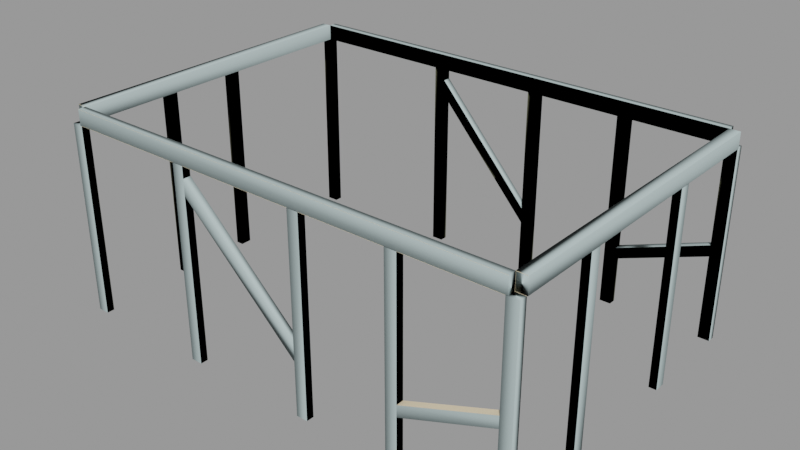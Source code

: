 # Source: coal_silo_supports_bb01.blend  (saved by Blender 2.92.15; exported with 4.5.12 LTS)
import bpy
from mathutils import Matrix  # noqa: F401  (used for matrix-valued properties, if any)

bpy.ops.wm.read_factory_settings(use_empty=True)
scene = bpy.context.scene
scene.name = 'coal_silo_supports_bb01.qc'

# ---- collections
col_coal_silo_supports_bb01 = bpy.data.collections.new('coal_silo_supports_bb01'); scene.collection.children.link(col_coal_silo_supports_bb01)

# ---- materials (node trees are filled in below, after node groups)
mat_wood_bridge001 = bpy.data.materials.new('wood_bridge001')
mat_wood_bridge001.use_transparent_shadow = False
mat_wood_bridge001.diffuse_color = (0.9977, 0.8209, 0.551, 1.0)
mat_phy = bpy.data.materials.new('  phy')
mat_phy.use_transparent_shadow = False
mat_phy.diffuse_color = (0.4507, 0.5623, 0.5659, 1.0)

# ---- material node trees

# ---- meshes
me_coal_silo_supports_bb01_ref = bpy.data.meshes.new('coal_silo_supports_bb01_ref')
me_coal_silo_supports_bb01_ref.from_pydata([(-486.0, 336.0, 200.0), (-486.0, 344.0, 200.0), (-10.0, 344.0, 200.0), (-10.0, 336.0, 200.0), (0.0, 8.0, 0.0), (-12.0, 8.0, 200.0), (-0.02582, 8.0, 200.0), (-12.0, 8.0, 100.0), (-12.0, 8.0, 0.0), (-10.0, 0.0, 216.0), (-10.0, 8.0, 216.0), (-486.0, 8.0, 216.0), (-486.0, -2.1e-05, 216.0), (-10.0, 8.0, 200.0), (-486.0, 8.0, 200.0), (-10.0, 1e-06, 200.0), (-486.0, -2.1e-05, 200.0), (-12.0, 344.0, 99.9), (-108.0, 344.0, 63.9), (-108.0, 336.0, 63.9), (-12.0, 336.0, 99.9), (-108.0, 336.0, 52.0), (-12.0, 336.0, 88.0), (-108.0, 344.0, 52.0), (-12.0, 344.0, 88.0), (-344.0, -1.3e-05, 188.0), (-220.0, -1e-05, 72.26), (-220.0, 8.0, 72.26), (-344.0, 8.0, 188.0), (-220.0, 8.0, 56.0), (-344.0, 8.0, 171.7), (-220.0, -1e-05, 56.0), (-344.0, -1.3e-05, 171.7), (-12.0, 0.0, 99.97), (-12.0, 8.0, 99.97), (-108.0, 8.0, 63.97), (-108.0, -5e-06, 63.97), (-12.0, 8.0, 88.0), (-108.0, 8.0, 52.0), (-12.0, 1e-06, 88.0), (-108.0, -5e-06, 52.0), (-324.0, 344.0, 188.3), (-324.0, 336.0, 188.3), (-220.0, 336.0, 72.26), (-220.0, 344.0, 72.26), (-324.0, 336.0, 172.0), (-220.0, 336.0, 56.0), (-324.0, 344.0, 172.0), (-220.0, 344.0, 56.0), (-495.9, 8.0, 216.0), (-486.0, 336.0, 216.0), (-495.9, 336.0, 216.0), (-496.0, 8.0, 200.0), (-496.0, 336.0, 200.0), (-0.05168, 336.0, 216.0), (-10.0, 336.0, 216.0), (-0.05164, 8.0, 216.0), (-0.02586, 336.0, 200.0), (-486.0, 344.0, 216.0), (-10.0, 344.0, 216.0), (-8.0, 92.0, 100.0), (-8.0, 92.0, 0.0), (-4e-06, 92.0, 0.0), (-4e-06, 92.0, 100.0), (-4e-06, 92.0, 200.0), (-8.0, 92.0, 200.0), (-108.0, 8.0, 200.0), (-108.0, -5e-06, 200.0), (-108.0, -5e-06, 100.0), (-108.0, 8.0, 100.0), (-108.0, 8.0, 0.0), (-108.0, -5e-06, 0.0), (-208.0, 8.0, 200.0), (-208.0, -9e-06, 200.0), (-208.0, -9e-06, 100.0), (-208.0, 8.0, 100.0), (-208.0, 8.0, 0.0), (-208.0, -9e-06, 0.0), (-8.0, 104.0, 100.0), (-8.0, 104.0, 0.0), (-8.0, 104.0, 200.0), (-120.0, 8.0, 0.0), (-120.0, 8.0, 100.0), (-120.0, 8.0, 200.0), (-5e-06, 104.0, 100.0), (-5e-06, 104.0, 0.0), (-5e-06, 104.0, 200.0), (-120.0, -5e-06, 0.0), (-120.0, -5e-06, 100.0), (-120.0, -5e-06, 200.0), (-12.0, -1e-06, 0.0), (-12.0, -1e-06, 100.0), (-12.0, -1e-06, 200.0), (-220.0, 8.0, 0.0), (-220.0, 8.0, 100.0), (-220.0, 8.0, 200.0), (-488.0, 116.0, 100.0), (-488.0, 116.0, 0.0), (-496.0, 116.0, 0.0), (-496.0, 116.0, 100.0), (-496.0, 116.0, 200.0), (-488.0, 116.0, 200.0), (-220.0, -1e-05, 0.0), (-220.0, -1e-05, 100.0), (-220.0, -1e-05, 200.0), (-488.0, 104.0, 100.0), (-488.0, 104.0, 0.0), (-488.0, 104.0, 200.0), (-344.0, -1.5e-05, 100.0), (-344.0, -1.5e-05, 0.0), (-344.0, 8.0, 0.0), (-344.0, 8.0, 100.0), (-344.0, 8.0, 200.0), (-344.0, -1.5e-05, 200.0), (-496.0, 104.0, 100.0), (-496.0, 104.0, 0.0), (-496.0, 104.0, 200.0), (-356.0, 8.0, 0.0), (-356.0, 8.0, 100.0), (-356.0, 8.0, 200.0), (-488.0, 198.0, 100.0), (-488.0, 198.0, 0.0), (-496.0, 198.0, 0.0), (-496.0, 198.0, 100.0), (-496.0, 198.0, 200.0), (-488.0, 198.0, 200.0), (-356.0, -1.6e-05, 0.0), (-356.0, -1.6e-05, 100.0), (-356.0, -1.6e-05, 200.0), (-488.0, 186.0, 100.0), (-488.0, 186.0, 0.0), (-488.0, 186.0, 200.0), (-484.0, -2.1e-05, 100.0), (-484.0, -2.1e-05, 0.0), (-484.0, 8.0, 0.0), (-484.0, 8.0, 100.0), (-484.0, 8.0, 200.0), (-484.0, -2.1e-05, 200.0), (-496.0, 186.0, 100.0), (-496.0, 186.0, 0.0), (-496.0, 186.0, 200.0), (-496.0, 8.0, 0.0), (-496.0, 8.0, 100.0), (-484.0, 336.0, 100.0), (-484.0, 336.0, 0.0), (-484.0, 344.0, 0.0), (-484.0, 344.0, 100.0), (-484.0, 344.0, 200.0), (-484.0, 336.0, 200.0), (-1.1e-05, 244.0, 100.0), (-1.1e-05, 244.0, 0.0), (-8.0, 244.0, 0.0), (-8.0, 244.0, 100.0), (-8.0, 244.0, 200.0), (-1.1e-05, 244.0, 200.0), (-496.0, 336.0, 100.0), (-496.0, 336.0, 0.0), (-8.0, 232.0, 0.0), (-8.0, 232.0, 100.0), (-8.0, 232.0, 200.0), (-324.0, 336.0, 100.0), (-324.0, 336.0, 0.0), (-324.0, 344.0, 0.0), (-324.0, 344.0, 100.0), (-324.0, 344.0, 200.0), (-324.0, 336.0, 200.0), (-1e-05, 232.0, 0.0), (-1e-05, 232.0, 100.0), (-1e-05, 232.0, 200.0), (-336.0, 336.0, 100.0), (-336.0, 336.0, 0.0), (-336.0, 336.0, 200.0), (-12.0, 344.0, 100.0), (-12.0, 344.0, 0.0), (-12.0, 336.0, 0.0), (-12.0, 336.0, 100.0), (-12.0, 336.0, 200.0), (-12.0, 344.0, 200.0), (-336.0, 344.0, 100.0), (-336.0, 344.0, 0.0), (-336.0, 344.0, 200.0), (-1.5e-05, 336.0, 0.0), (-0.01292, 336.0, 100.0), (-208.0, 336.0, 100.0), (-208.0, 336.0, 0.0), (-208.0, 344.0, 0.0), (-208.0, 344.0, 100.0), (-208.0, 344.0, 200.0), (-208.0, 336.0, 200.0), (-120.0, 344.0, 100.0), (-120.0, 344.0, 0.0), (-120.0, 336.0, 0.0), (-120.0, 336.0, 100.0), (-120.0, 336.0, 200.0), (-120.0, 344.0, 200.0), (-220.0, 336.0, 100.0), (-220.0, 336.0, 0.0), (-220.0, 336.0, 200.0), (-108.0, 336.0, 0.0), (-108.0, 336.0, 100.0), (-108.0, 336.0, 200.0), (-220.0, 344.0, 100.0), (-220.0, 344.0, 0.0), (-220.0, 344.0, 200.0), (-108.0, 344.0, 0.0), (-108.0, 344.0, 100.0), (-108.0, 344.0, 200.0)], [], [(0, 1, 2), (2, 3, 0), (4, 5, 6), (4, 7, 5), (4, 8, 7), (9, 10, 11), (11, 12, 9), (10, 13, 14), (14, 11, 10), (13, 15, 16), (16, 14, 13), (17, 18, 19), (19, 20, 17), (20, 19, 21), (21, 22, 20), (22, 21, 23), (23, 24, 22), (25, 26, 27), (27, 28, 25), (28, 27, 29), (29, 30, 28), (30, 29, 31), (31, 32, 30), (33, 34, 35), (35, 36, 33), (34, 37, 38), (38, 35, 34), (37, 39, 40), (40, 38, 37), (41, 42, 43), (43, 44, 41), (42, 45, 46), (46, 43, 42), (45, 47, 48), (48, 46, 45), (49, 11, 50), (50, 51, 49), (11, 14, 0), (0, 50, 11), (14, 52, 53), (53, 0, 14), (54, 55, 10), (10, 56, 54), (55, 3, 13), (13, 10, 55), (3, 57, 6), (6, 13, 3), (58, 50, 55), (55, 59, 58), (50, 0, 3), (3, 55, 50), (60, 61, 62), (62, 63, 60), (60, 63, 64), (64, 65, 60), (66, 67, 68), (68, 69, 66), (70, 69, 68), (68, 71, 70), (72, 73, 74), (74, 75, 72), (76, 75, 74), (74, 77, 76), (78, 79, 61), (61, 60, 78), (78, 60, 65), (65, 80, 78), (69, 70, 81), (81, 82, 69), (69, 82, 83), (83, 66, 69), (84, 85, 79), (79, 78, 84), (84, 78, 80), (80, 86, 84), (82, 81, 87), (87, 88, 82), (82, 88, 89), (89, 83, 82), (7, 8, 90), (90, 91, 7), (7, 91, 92), (92, 5, 7), (75, 76, 93), (93, 94, 75), (75, 94, 95), (95, 72, 75), (96, 97, 98), (98, 99, 96), (96, 99, 100), (100, 101, 96), (94, 93, 102), (102, 103, 94), (94, 103, 104), (104, 95, 94), (105, 106, 97), (97, 96, 105), (105, 96, 101), (101, 107, 105), (108, 109, 110), (110, 111, 108), (108, 111, 112), (112, 113, 108), (114, 115, 106), (106, 105, 114), (114, 105, 107), (107, 116, 114), (111, 110, 117), (117, 118, 111), (111, 118, 119), (119, 112, 111), (120, 121, 122), (122, 123, 120), (120, 123, 124), (124, 125, 120), (118, 117, 126), (126, 127, 118), (118, 127, 128), (128, 119, 118), (129, 130, 121), (121, 120, 129), (129, 120, 125), (125, 131, 129), (132, 133, 134), (134, 135, 132), (132, 135, 136), (136, 137, 132), (138, 139, 130), (130, 129, 138), (138, 129, 131), (131, 140, 138), (135, 134, 141), (141, 142, 135), (135, 142, 52), (52, 136, 135), (143, 144, 145), (145, 146, 143), (143, 146, 147), (147, 148, 143), (149, 150, 151), (151, 152, 149), (149, 152, 153), (153, 154, 149), (155, 156, 144), (144, 143, 155), (155, 143, 148), (148, 53, 155), (152, 151, 157), (157, 158, 152), (152, 158, 159), (159, 153, 152), (160, 161, 162), (162, 163, 160), (160, 163, 164), (164, 165, 160), (158, 157, 166), (166, 167, 158), (158, 167, 168), (168, 159, 158), (169, 170, 161), (161, 160, 169), (169, 160, 165), (165, 171, 169), (172, 173, 174), (174, 175, 172), (172, 175, 176), (176, 177, 172), (178, 179, 170), (170, 169, 178), (178, 169, 171), (171, 180, 178), (175, 174, 181), (181, 182, 175), (175, 182, 57), (57, 176, 175), (183, 184, 185), (185, 186, 183), (183, 186, 187), (187, 188, 183), (189, 190, 191), (191, 192, 189), (189, 192, 193), (193, 194, 189), (195, 196, 184), (184, 183, 195), (195, 183, 188), (188, 197, 195), (192, 191, 198), (198, 199, 192), (192, 199, 200), (200, 193, 192), (201, 202, 196), (196, 195, 201), (201, 195, 197), (197, 203, 201), (199, 198, 204), (204, 205, 199), (199, 205, 206), (206, 200, 199)])
me_coal_silo_supports_bb01_ref.polygons.foreach_set('use_smooth', [True] * 199)
_k = set([(0, 3), (0, 14), (0, 50), (3, 13), (3, 55), (5, 7), (7, 8), (10, 11), (10, 13), (10, 55), (11, 14), (11, 50), (13, 14), (17, 19), (19, 20), (20, 21), (21, 22), (22, 23), (25, 27), (27, 28), (28, 29), (29, 30), (30, 31), (34, 35), (37, 38), (42, 43), (45, 46), (50, 55), (60, 61), (60, 65), (61, 78), (66, 69), (68, 70), (69, 70), (69, 81), (72, 75), (74, 76), (75, 76), (75, 93), (78, 79), (78, 80), (79, 84), (81, 82), (82, 83), (93, 94), (94, 95), (96, 97), (96, 101), (97, 105), (105, 106), (105, 107), (106, 114), (108, 110), (110, 111), (111, 112), (111, 117), (117, 118), (118, 119), (120, 121), (120, 125), (121, 129), (129, 130), (129, 131), (130, 138), (132, 134), (134, 135), (135, 136), (143, 144), (143, 148), (144, 155), (149, 151), (151, 152), (152, 153), (152, 157), (157, 158), (158, 159), (160, 161), (160, 165), (161, 169), (169, 170), (169, 171), (170, 178), (172, 174), (174, 175), (175, 176), (183, 184), (183, 188), (184, 195), (189, 191), (191, 192), (192, 193), (192, 198), (195, 196), (195, 197), (196, 201), (198, 199), (199, 200)])
me_coal_silo_supports_bb01_ref.attributes.new('sharp_edge', 'BOOLEAN', 'EDGE').data.foreach_set('value', [ (min(e.vertices), max(e.vertices)) in _k for e in me_coal_silo_supports_bb01_ref.edges])
_uv = me_coal_silo_supports_bb01_ref.uv_layers.new(name='UVMap')
_uv.uv.foreach_set('vector', [-0.5134, 0.3583, -0.5134, 0.3203, 1.283, 0.3203, 1.283, 0.3203, 1.283, 0.3583, -0.5134, 0.3583, 0.9592, 0.4883, 0.007441, 0.5454, 0.007441, 0.4883, 0.9592, 0.4883, 0.4833, 0.5454, 0.007441, 0.5454, 0.9592, 0.4883, 0.9592, 0.5454, 0.4833, 0.5454, -0.1287, 0.6648, -0.1287, 0.6267, 0.823, 0.6267, 0.823, 0.6267, 0.823, 0.6648, -0.1287, 0.6648, -0.432, 0.1394, -0.432, 0.08228, 1.433, 0.08228, 1.433, 0.08228, 1.433, 0.1394, -0.432, 0.1394, -0.1287, 0.6648, -0.1287, 0.6267, 0.823, 0.6267, 0.823, 0.6267, 0.823, 0.6648, -0.1287, 0.6648, 0.2616, 0.04042, 0.7948, 0.04042, 0.7948, 0.002348, 0.7948, 0.002348, 0.2616, 0.002347, 0.2616, 0.04042, 0.2616, 0.04994, 0.7948, 0.04994, 0.7948, -0.00717, 0.7948, -0.00717, 0.2616, -0.00717, 0.2616, 0.04994, 0.2616, 0.04042, 0.7948, 0.04042, 0.7948, 0.002348, 0.7948, 0.002348, 0.2616, 0.002347, 0.2616, 0.04042, 0.03611, 0.9456, 0.9879, 0.9456, 0.9879, 0.9076, 0.9879, 0.9076, 0.03611, 0.9076, 0.03611, 0.9456, 0.04138, 1.138, 0.9931, 1.138, 1.049, 1.081, 1.049, 1.081, 0.09677, 1.081, 0.04138, 1.138, 0.03611, 0.9456, 0.9879, 0.9456, 0.9879, 0.9076, 0.9879, 0.9076, 0.03611, 0.9076, 0.03611, 0.9456, 0.007441, 0.5359, 0.007441, 0.4978, 0.9592, 0.4978, 0.9592, 0.4978, 0.9592, 0.5359, 0.007441, 0.5359, 0.007441, 0.5454, 0.007441, 0.4883, 0.9592, 0.4883, 0.9592, 0.4883, 0.9592, 0.5454, 0.007441, 0.5454, 0.007441, 0.5359, 0.007441, 0.4978, 0.9592, 0.4978, 0.9592, 0.4978, 0.9592, 0.5359, 0.007441, 0.5359, -0.1773, 0.8401, -0.1773, 0.802, 1.216, 0.802, 1.216, 0.802, 1.216, 0.8401, -0.1773, 0.8401, -0.2729, 0.9626, -0.1816, 0.8939, 1.212, 0.8939, 1.212, 0.8939, 1.121, 0.9626, -0.2729, 0.9626, -0.1773, 0.8401, -0.1773, 0.802, 1.216, 0.802, 1.216, 0.802, 1.216, 0.8401, -0.1773, 0.8401, -0.1053, 0.4586, -0.1053, 0.4206, 0.8464, 0.4206, 0.8464, 0.4206, 0.8464, 0.4586, -0.1053, 0.4586, 0.03084, 0.4417, 0.03084, 0.3846, 0.9826, 0.3846, 0.9826, 0.3846, 0.9826, 0.4417, 0.03084, 0.4417, -0.1053, 0.4586, -0.1053, 0.4206, 0.8464, 0.4206, 0.8464, 0.4206, 0.8464, 0.4586, -0.1053, 0.4586, -0.1187, 0.4609, -0.1187, 0.4228, 0.8331, 0.4228, 0.8331, 0.4228, 0.8331, 0.4609, -0.1187, 0.4609, 0.01747, 0.3414, 0.01747, 0.2843, 0.9692, 0.2843, 0.9692, 0.2843, 0.9692, 0.3414, 0.01747, 0.3414, -0.1187, 0.4609, -0.1187, 0.4228, 0.8331, 0.4228, 0.8331, 0.4228, 0.8331, 0.4609, -0.1187, 0.4609, -0.5134, 0.3583, -0.5134, 0.3203, 1.283, 0.3203, 1.283, 0.3203, 1.283, 0.3583, -0.5134, 0.3583, -0.3772, 0.1921, -0.3772, 0.135, 1.42, 0.135, 1.42, 0.135, 1.42, 0.1921, -0.3772, 0.1921, 0.7356, 0.7578, 1.211, 0.7578, 1.211, 0.7958, 1.211, 0.7958, 0.7356, 0.7958, 0.7356, 0.7578, 0.7356, 0.7578, 0.7356, 0.7958, 0.2597, 0.7958, 0.2597, 0.7958, 0.2597, 0.7578, 0.7356, 0.7578, -0.3569, 0.646, -0.3569, 0.6079, 0.1189, 0.6079, 0.1189, 0.6079, 0.1189, 0.646, -0.3569, 0.646, 0.5948, 0.646, 0.1189, 0.646, 0.1189, 0.6079, 0.1189, 0.6079, 0.5948, 0.6079, 0.5948, 0.646, 0.001869, 0.6973, 0.001869, 0.6592, 0.4778, 0.6592, 0.4778, 0.6592, 0.4778, 0.6973, 0.001869, 0.6973, 0.9536, 0.6973, 0.4778, 0.6973, 0.4778, 0.6592, 0.4778, 0.6592, 0.9536, 0.6592, 0.9536, 0.6973, 0.8933, 0.6317, 1.369, 0.6317, 1.369, 0.6888, 1.369, 0.6888, 0.8933, 0.6888, 0.8933, 0.6317, 0.8933, 0.6317, 0.8933, 0.6888, 0.4174, 0.6888, 0.4174, 0.6888, 0.4174, 0.6317, 0.8933, 0.6317, 0.1189, 0.5384, 0.5948, 0.5384, 0.5948, 0.5955, 0.5948, 0.5955, 0.1189, 0.5955, 0.1189, 0.5384, 0.1189, 0.5384, 0.1189, 0.5955, -0.3569, 0.5955, -0.3569, 0.5955, -0.3569, 0.5384, 0.1189, 0.5384, 0.7356, 0.7578, 1.211, 0.7578, 1.211, 0.7958, 1.211, 0.7958, 0.7356, 0.7958, 0.7356, 0.7578, 0.7356, 0.7578, 0.7356, 0.7958, 0.2597, 0.7958, 0.2597, 0.7958, 0.2597, 0.7578, 0.7356, 0.7578, 0.1189, 0.6079, 0.5948, 0.6079, 0.5948, 0.646, 0.5948, 0.646, 0.1189, 0.646, 0.1189, 0.6079, 0.1189, 0.6079, 0.1189, 0.646, -0.3569, 0.646, -0.3569, 0.646, -0.3569, 0.6079, 0.1189, 0.6079, 0.4833, 0.5578, 0.9592, 0.5578, 0.9592, 0.5959, 0.9592, 0.5959, 0.4833, 0.5959, 0.4833, 0.5578, 0.4833, 0.5578, 0.4833, 0.5959, 0.007441, 0.5959, 0.007441, 0.5959, 0.007441, 0.5578, 0.4833, 0.5578, 0.4778, 0.5897, 0.9536, 0.5897, 0.9536, 0.6468, 0.9536, 0.6468, 0.4778, 0.6468, 0.4778, 0.5897, 0.4778, 0.5897, 0.4778, 0.6468, 0.001869, 0.6468, 0.001869, 0.6468, 0.001869, 0.5897, 0.4778, 0.5897, 0.2631, 0.6024, 0.739, 0.6024, 0.739, 0.6405, 0.739, 0.6405, 0.2631, 0.6405, 0.2631, 0.6024, 0.2631, 0.6024, 0.2631, 0.6405, -0.2128, 0.6405, -0.2128, 0.6405, -0.2128, 0.6024, 0.2631, 0.6024, 0.4778, 0.6592, 0.9536, 0.6592, 0.9536, 0.6973, 0.9536, 0.6973, 0.4778, 0.6973, 0.4778, 0.6592, 0.4778, 0.6592, 0.4778, 0.6973, 0.001869, 0.6973, 0.001869, 0.6973, 0.001869, 0.6592, 0.4778, 0.6592, 0.1234, 0.4403, 0.5993, 0.4403, 0.5993, 0.4975, 0.5993, 0.4975, 0.1234, 0.4975, 0.1234, 0.4403, 0.1234, 0.4403, 0.1234, 0.4975, -0.3525, 0.4975, -0.3525, 0.4975, -0.3525, 0.4403, 0.1234, 0.4403, 0.7697, 0.4553, 1.246, 0.4553, 1.246, 0.4933, 1.246, 0.4933, 0.7697, 0.4933, 0.7697, 0.4553, 0.7697, 0.4553, 0.7697, 0.4933, 0.2938, 0.4933, 0.2938, 0.4933, 0.2938, 0.4553, 0.7697, 0.4553, 0.2631, 0.6024, 0.739, 0.6024, 0.739, 0.6405, 0.739, 0.6405, 0.2631, 0.6405, 0.2631, 0.6024, 0.2631, 0.6024, 0.2631, 0.6405, -0.2128, 0.6405, -0.2128, 0.6405, -0.2128, 0.6024, 0.2631, 0.6024, 0.7697, 0.3857, 1.246, 0.3857, 1.246, 0.4429, 1.246, 0.4429, 0.7697, 0.4429, 0.7697, 0.3857, 0.7697, 0.3857, 0.7697, 0.4429, 0.2938, 0.4429, 0.2938, 0.4429, 0.2938, 0.3857, 0.7697, 0.3857, 1.077, 0.6481, 1.552, 0.6481, 1.552, 0.6862, 1.552, 0.6862, 1.077, 0.6862, 1.077, 0.6481, 1.077, 0.6481, 1.077, 0.6862, 0.6007, 0.6862, 0.6007, 0.6862, 0.6007, 0.6481, 1.077, 0.6481, 0.7697, 0.4553, 1.246, 0.4553, 1.246, 0.4933, 1.246, 0.4933, 0.7697, 0.4933, 0.7697, 0.4553, 0.7697, 0.4553, 0.7697, 0.4933, 0.2938, 0.4933, 0.2938, 0.4933, 0.2938, 0.4553, 0.7697, 0.4553, 0.9369, 0.486, 1.413, 0.486, 1.413, 0.5431, 1.413, 0.5431, 0.9369, 0.5431, 0.9369, 0.486, 0.9369, 0.486, 0.9369, 0.5431, 0.461, 0.5431, 0.461, 0.5431, 0.461, 0.486, 0.9369, 0.486, 0.6482, 0.2513, 1.124, 0.2513, 1.124, 0.2894, 1.124, 0.2894, 0.6482, 0.2894, 0.6482, 0.2513, 0.6482, 0.2513, 0.6482, 0.2894, 0.1724, 0.2894, 0.1724, 0.2894, 0.1724, 0.2513, 0.6482, 0.2513, 1.077, 0.6481, 1.552, 0.6481, 1.552, 0.6862, 1.552, 0.6862, 1.077, 0.6862, 1.077, 0.6481, 1.077, 0.6481, 1.077, 0.6862, 0.6007, 0.6862, 0.6007, 0.6862, 0.6007, 0.6481, 1.077, 0.6481, 0.788, 0.3344, 1.264, 0.3344, 1.264, 0.3915, 1.264, 0.3915, 0.788, 0.3915, 0.788, 0.3344, 0.788, 0.3344, 0.788, 0.3915, 0.3121, 0.3915, 0.3121, 0.3915, 0.3121, 0.3344, 0.788, 0.3344, 0.4816, 0.5552, 0.9575, 0.5552, 0.9575, 0.5933, 0.9575, 0.5933, 0.4816, 0.5933, 0.4816, 0.5552, 0.4816, 0.5552, 0.4816, 0.5933, 0.005727, 0.5933, 0.005727, 0.5933, 0.005727, 0.5552, 0.4816, 0.5552, 0.1127, 0.7621, 0.5885, 0.7621, 0.5885, 0.8002, 0.5885, 0.8002, 0.1127, 0.8002, 0.1127, 0.7621, 0.1127, 0.7621, 0.1127, 0.8002, -0.3632, 0.8002, -0.3632, 0.8002, -0.3632, 0.7621, 0.1127, 0.7621, 0.4833, 0.4883, 0.9592, 0.4883, 0.9592, 0.5454, 0.9592, 0.5454, 0.4833, 0.5454, 0.4833, 0.4883, 0.4833, 0.4883, 0.4833, 0.5454, 0.007441, 0.5454, 0.007441, 0.5454, 0.007441, 0.4883, 0.4833, 0.4883, 0.2704, 0.636, 0.7463, 0.636, 0.7463, 0.6931, 0.7463, 0.6931, 0.2704, 0.6931, 0.2704, 0.636, 0.2704, 0.636, 0.2704, 0.6931, -0.2055, 0.6931, -0.2055, 0.6931, -0.2055, 0.636, 0.2704, 0.636, 0.06585, 0.3539, 0.5417, 0.3539, 0.5417, 0.3919, 0.5417, 0.3919, 0.06585, 0.3919, 0.06585, 0.3539, 0.06585, 0.3539, 0.06585, 0.3919, -0.41, 0.3919, -0.41, 0.3919, -0.41, 0.3539, 0.06585, 0.3539, 0.1127, 0.7621, 0.5885, 0.7621, 0.5885, 0.8002, 0.5885, 0.8002, 0.1127, 0.8002, 0.1127, 0.7621, 0.1127, 0.7621, 0.1127, 0.8002, -0.3632, 0.8002, -0.3632, 0.8002, -0.3632, 0.7621, 0.1127, 0.7621, 0.06756, 0.2869, 0.5434, 0.2869, 0.5434, 0.344, 0.5434, 0.344, 0.06756, 0.344, 0.06756, 0.2869, 0.06756, 0.2869, 0.06756, 0.344, -0.4083, 0.344, -0.4083, 0.344, -0.4083, 0.2869, 0.06756, 0.2869, 0.4816, 0.5552, 0.9575, 0.5552, 0.9575, 0.5933, 0.9575, 0.5933, 0.4816, 0.5933, 0.4816, 0.5552, 0.4816, 0.5552, 0.4816, 0.5933, 0.005727, 0.5933, 0.005727, 0.5933, 0.005727, 0.5552, 0.4816, 0.5552, 0.06585, 0.3539, 0.5417, 0.3539, 0.5417, 0.3919, 0.5417, 0.3919, 0.06585, 0.3919, 0.06585, 0.3539, 0.06585, 0.3539, 0.06585, 0.3919, -0.41, 0.3919, -0.41, 0.3919, -0.41, 0.3539, 0.06585, 0.3539, 0.3256, 0.6048, 0.8015, 0.6048, 0.8015, 0.6619, 0.8015, 0.6619, 0.3256, 0.6619, 0.3256, 0.6048, 0.3256, 0.6048, 0.3256, 0.6619, -0.1503, 0.6619, -0.1503, 0.6619, -0.1503, 0.6048, 0.3256, 0.6048, 0.4816, 0.5552, 0.9575, 0.5552, 0.9575, 0.5933, 0.9575, 0.5933, 0.4816, 0.5933, 0.4816, 0.5552, 0.4816, 0.5552, 0.4816, 0.5933, 0.005727, 0.5933, 0.005727, 0.5933, 0.005727, 0.5552, 0.4816, 0.5552, -0.1355, 0.2496, 0.3404, 0.2496, 0.3404, 0.2876, 0.3404, 0.2876, -0.1355, 0.2876, -0.1355, 0.2496, -0.1355, 0.2496, -0.1355, 0.2876, -0.6114, 0.2876, -0.6114, 0.2876, -0.6114, 0.2496, -0.1355, 0.2496, 0.4833, 0.4883, 0.9592, 0.4883, 0.9592, 0.5454, 0.9592, 0.5454, 0.4833, 0.5454, 0.4833, 0.4883, 0.4833, 0.4883, 0.4833, 0.5454, 0.007441, 0.5454, 0.007441, 0.5454, 0.007441, 0.4883, 0.4833, 0.4883, -0.1338, 0.1826, 0.3421, 0.1826, 0.3421, 0.2397, 0.3421, 0.2397, -0.1338, 0.2397, -0.1338, 0.1826, -0.1338, 0.1826, -0.1338, 0.2397, -0.6097, 0.2397, -0.6097, 0.2397, -0.6097, 0.1826, -0.1338, 0.1826, 0.4816, 0.5552, 0.9575, 0.5552, 0.9575, 0.5933, 0.9575, 0.5933, 0.4816, 0.5933, 0.4816, 0.5552, 0.4816, 0.5552, 0.4816, 0.5933, 0.005727, 0.5933, 0.005727, 0.5933, 0.005727, 0.5552, 0.4816, 0.5552, -0.1355, 0.2496, 0.3404, 0.2496, 0.3404, 0.2876, 0.3404, 0.2876, -0.1355, 0.2876, -0.1355, 0.2496, -0.1355, 0.2496, -0.1355, 0.2876, -0.6114, 0.2876, -0.6114, 0.2876, -0.6114, 0.2496, -0.1355, 0.2496])
me_coal_silo_supports_bb01_ref.materials.append(mat_wood_bridge001)
me_coal_silo_supports_bb01_ref.use_remesh_fix_poles = True
me_coal_silo_supports_bb01_ref.use_remesh_preserve_attributes = False
me_coal_silo_supports_bb01_ref.use_mirror_vertex_groups = False
me_coal_silo_supports_bb01_ref.update()
me_coal_silo_supports_bb01_ref.normals_split_custom_set([tuple(v) for v in zip(*[iter([0.0, 0.0, -1.0, 0.0, 0.0, -1.0, 0.0, 0.0, -1.0, 0.0, 0.0, -1.0, 0.0, 0.0, -1.0, 0.0, 0.0, -1.0, -1.819e-08, 1.0, -9.701e-10, -4.596e-07, 1.0, -2.451e-08, -4.779e-07, 1.0, -2.549e-08, -1.819e-08, 1.0, -9.701e-10, 0.0, 1.0, 0.0, -4.596e-07, 1.0, -2.451e-08, -1.819e-08, 1.0, -9.701e-10, 0.0, 1.0, 0.0, 0.0, 1.0, 0.0, 1.575e-08, 0.0, 1.0, 1.603e-08, 0.0, 1.0, -9.908e-09, 0.0, 1.0, -9.908e-09, 0.0, 1.0, -1.019e-08, 0.0, 1.0, 1.575e-08, 0.0, 1.0, -5.61e-08, 1.0, 0.0, -5.61e-08, 1.0, 0.0, -5.61e-08, 1.0, 0.0, -5.61e-08, 1.0, 0.0, -5.61e-08, 1.0, 0.0, -5.61e-08, 1.0, 0.0, 3.013e-09, 0.0, -1.0, 2.872e-09, 0.0, -1.0, 1.589e-08, 0.0, -1.0, 1.589e-08, 0.0, -1.0, 1.603e-08, 0.0, -1.0, 3.013e-09, 0.0, -1.0, -0.3511, 0.0, 0.9363, -0.3511, 0.0, 0.9363, -0.3511, 0.0, 0.9363, -0.3511, 0.0, 0.9363, -0.3511, 0.0, 0.9363, -0.3511, 0.0, 0.9363, 0.0, -1.0, 0.0, 0.0, -1.0, 0.0, 0.0, -1.0, 0.0, 0.0, -1.0, 0.0, 0.0, -1.0, 0.0, 0.0, -1.0, 0.0, 0.3511, 0.0, -0.9363, 0.3511, 0.0, -0.9363, 0.3511, 0.0, -0.9363, 0.3511, 0.0, -0.9363, 0.3511, 0.0, -0.9363, 0.3511, 0.0, -0.9363, 0.6823, 0.0, 0.731, 0.6823, 0.0, 0.731, 0.6823, 0.0, 0.731, 0.6823, 0.0, 0.731, 0.6823, 0.0, 0.731, 0.6823, 0.0, 0.731, -2.307e-08, 1.0, 0.0, -2.307e-08, 1.0, 0.0, -2.307e-08, 1.0, 0.0, -2.307e-08, 1.0, 0.0, -2.307e-08, 1.0, 0.0, -2.307e-08, 1.0, 0.0, -0.6823, 0.0, -0.731, -0.6823, 0.0, -0.731, -0.6823, 0.0, -0.731, -0.6823, 0.0, -0.731, -0.6823, 0.0, -0.731, -0.6823, 0.0, -0.731, -0.3511, 5.901e-08, 0.9363, -0.3511, 0.0, 0.9363, -0.3511, 1.132e-06, 0.9363, -0.3511, 1.132e-06, 0.9363, -0.3511, 1.191e-06, 0.9363, -0.3511, 5.901e-08, 0.9363, -5.96e-08, 1.0, 0.0, -5.96e-08, 1.0, 0.0, -5.96e-08, 1.0, 0.0, -5.96e-08, 1.0, 0.0, -5.96e-08, 1.0, 0.0, -5.96e-08, 1.0, 0.0, 0.3511, 0.0, -0.9363, 0.3511, 0.0, -0.9363, 0.3511, 0.0, -0.9363, 0.3511, 0.0, -0.9363, 0.3511, 0.0, -0.9363, 0.3511, 0.0, -0.9363, 0.7446, 0.0, 0.6675, 0.7446, 0.0, 0.6675, 0.7446, 0.0, 0.6675, 0.7446, 0.0, 0.6675, 0.7446, 0.0, 0.6675, 0.7446, 0.0, 0.6675, -2.934e-07, -1.0, 0.0, -2.934e-07, -1.0, 0.0, -2.934e-07, -1.0, 0.0, -2.934e-07, -1.0, 0.0, -2.934e-07, -1.0, 0.0, -2.934e-07, -1.0, 0.0, -0.7446, 0.0, -0.6675, -0.7446, 0.0, -0.6675, -0.7446, 0.0, -0.6675, -0.7446, 0.0, -0.6675, -0.7446, 0.0, -0.6675, -0.7446, 0.0, -0.6675, 0.0, -8.977e-10, 1.0, 0.0, 0.0, 1.0, 0.0, -4.562e-08, 1.0, 0.0, -4.562e-08, 1.0, 0.0, -4.652e-08, 1.0, 0.0, -8.977e-10, 1.0, 1.0, -1.861e-07, 0.0, 1.0, -1.861e-07, 0.0, 1.0, -1.861e-07, 0.0, 1.0, -1.861e-07, 0.0, 1.0, -1.861e-07, 0.0, 1.0, -1.861e-07, 0.0, 0.0, 0.0, -1.0, 0.0, 0.0, -1.0, 0.0, 0.0, -1.0, 0.0, 0.0, -1.0, 0.0, 0.0, -1.0, 0.0, 0.0, -1.0, 0.0, 0.0, 1.0, 0.0, 0.0, 1.0, 0.0, 0.0, 1.0, 0.0, 0.0, 1.0, 0.0, 0.0, 1.0, 0.0, 0.0, 1.0, -1.0, -4.089e-08, 0.0, -1.0, -4.071e-08, 0.0, -1.0, -4.634e-08, 0.0, -1.0, -4.634e-08, 0.0, -1.0, -4.652e-08, 0.0, -1.0, -4.089e-08, 0.0, 0.0, 0.0, -1.0, 0.0, 0.0, -1.0, 0.0, 0.0, -1.0, 0.0, 0.0, -1.0, 0.0, 0.0, -1.0, 0.0, 0.0, -1.0, 0.0, 0.0, 1.0, 0.0, 0.0, 1.0, 0.0, 0.0, 1.0, 0.0, 0.0, 1.0, 0.0, 0.0, 1.0, 0.0, 0.0, 1.0, 1.282e-07, -1.0, 0.0, 1.282e-07, -1.0, 0.0, 1.282e-07, -1.0, 0.0, 1.282e-07, -1.0, 0.0, 1.282e-07, -1.0, 0.0, 1.282e-07, -1.0, 0.0, 9.537e-07, -1.0, 0.0, 9.537e-07, -1.0, 0.0, 9.537e-07, -1.0, 0.0, 9.537e-07, -1.0, 0.0, 9.537e-07, -1.0, 0.0, 9.537e-07, -1.0, 0.0, 9.537e-07, -1.0, 0.0, 9.537e-07, -1.0, 0.0, 9.537e-07, -1.0, 0.0, 9.537e-07, -1.0, 0.0, 9.537e-07, -1.0, 0.0, 9.537e-07, -1.0, 0.0, 1.0, 0.0, 0.0, 1.0, 0.0, 0.0, 1.0, 0.0, 0.0, 1.0, 0.0, 0.0, 1.0, 0.0, 0.0, 1.0, 0.0, 0.0, 1.0, 0.0, 0.0, 1.0, 0.0, 0.0, 1.0, 0.0, 0.0, 1.0, 0.0, 0.0, 1.0, 0.0, 0.0, 1.0, 0.0, 0.0, 1.0, 0.0, 0.0, 1.0, 0.0, 0.0, 1.0, 0.0, 0.0, 1.0, 0.0, 0.0, 1.0, 0.0, 0.0, 1.0, 0.0, 0.0, 1.0, 0.0, 0.0, 1.0, 0.0, 0.0, 1.0, 0.0, 0.0, 1.0, 0.0, 0.0, 1.0, 0.0, 0.0, 1.0, 0.0, 0.0, -1.0, -2.035e-07, 1.213e-14, -1.0, -2.035e-07, 1.213e-14, -1.0, -2.035e-07, 1.213e-14, -1.0, 0.0, 0.0, -1.0, 0.0, 0.0, -1.0, -8.038e-09, -4.791e-16, -1.0, -8.038e-09, -4.791e-16, -1.0, 0.0, 0.0, -1.0, -1.88e-07, -1.12e-14, -1.0, -1.88e-07, -1.12e-14, -1.0, -2.035e-07, -1.213e-14, -1.0, -8.038e-09, -4.791e-16, 0.0, 1.0, 0.0, 0.0, 1.0, 0.0, 0.0, 1.0, 0.0, 0.0, 1.0, 0.0, 0.0, 1.0, 0.0, 0.0, 1.0, 0.0, 0.0, 1.0, 0.0, 0.0, 1.0, 0.0, 0.0, 1.0, 0.0, 0.0, 1.0, 0.0, 0.0, 1.0, 0.0, 0.0, 1.0, 0.0, -9.537e-07, 1.0, 0.0, -9.537e-07, 1.0, 0.0, -9.537e-07, 1.0, 0.0, -9.537e-07, 1.0, 0.0, -9.537e-07, 1.0, 0.0, -9.537e-07, 1.0, 0.0, -9.537e-07, 1.0, 0.0, -9.537e-07, 1.0, 0.0, -9.537e-07, 1.0, 0.0, -9.537e-07, 1.0, 0.0, -9.537e-07, 1.0, 0.0, -9.537e-07, 1.0, 0.0, -1.0, 0.0, 0.0, -1.0, 0.0, 0.0, -1.0, 0.0, 0.0, -1.0, 0.0, 0.0, -1.0, 0.0, 0.0, -1.0, 0.0, 0.0, -1.0, 0.0, 0.0, -1.0, 0.0, 0.0, -1.0, 0.0, 0.0, -1.0, 0.0, 0.0, -1.0, 0.0, 0.0, -1.0, 0.0, 0.0, -1.0, 0.0, 0.0, -1.0, 0.0, 0.0, -1.0, 0.0, 0.0, -1.0, 0.0, 0.0, -1.0, 0.0, 0.0, -1.0, 0.0, 0.0, -1.0, 0.0, 0.0, -1.0, 0.0, 0.0, -1.0, 0.0, 0.0, -1.0, 0.0, 0.0, -1.0, 0.0, 0.0, -1.0, 0.0, 0.0, -7.947e-08, 1.0, 0.0, -7.947e-08, 1.0, 0.0, -7.947e-08, 1.0, 0.0, -7.947e-08, 1.0, 0.0, -7.947e-08, 1.0, 0.0, -7.947e-08, 1.0, 0.0, -7.947e-08, 1.0, 0.0, -7.947e-08, 1.0, 0.0, -7.947e-08, 1.0, 0.0, -7.947e-08, 1.0, 0.0, -7.947e-08, 1.0, 0.0, -7.947e-08, 1.0, 0.0, 0.0, 1.0, 0.0, 0.0, 1.0, -1.526e-07, 0.0, 1.0, -1.448e-07, 0.0, 1.0, -1.448e-07, 0.0, 1.0, 0.0, 0.0, 1.0, 0.0, 0.0, 1.0, 0.0, 0.0, 1.0, 0.0, 0.0, 1.0, 1.448e-07, 0.0, 1.0, 1.448e-07, 0.0, 1.0, 1.526e-07, 0.0, 1.0, 0.0, -1.0, 0.0, 0.0, -1.0, 0.0, 0.0, -1.0, 0.0, 0.0, -1.0, 0.0, 0.0, -1.0, 0.0, 0.0, -1.0, 0.0, 0.0, -1.0, 0.0, 0.0, -1.0, 0.0, 0.0, -1.0, 0.0, 0.0, -1.0, 0.0, 0.0, -1.0, 0.0, 0.0, -1.0, 0.0, 0.0, 1.0, 0.0, 0.0, 1.0, 0.0, 0.0, 1.0, 0.0, 0.0, 1.0, 0.0, 0.0, 1.0, 0.0, 0.0, 1.0, 0.0, 0.0, 1.0, 0.0, 0.0, 1.0, 0.0, 0.0, 1.0, 0.0, 0.0, 1.0, 0.0, 0.0, 1.0, 0.0, 0.0, 1.0, 0.0, 0.0, 1.0, 0.0, 0.0, 1.0, 0.0, 0.0, 1.0, 0.0, 0.0, 1.0, 0.0, 0.0, 1.0, 0.0, 0.0, 1.0, 0.0, 0.0, 1.0, 0.0, 0.0, 1.0, 0.0, 0.0, 1.0, 0.0, 0.0, 1.0, 0.0, 0.0, 1.0, 0.0, 0.0, 1.0, 0.0, 0.0, 0.0, -1.0, 1.526e-07, 0.0, -1.0, 1.526e-07, 0.0, -1.0, 1.526e-07, 0.0, -1.0, 0.0, 0.0, -1.0, 0.0, 0.0, -1.0, -3.977e-09, 0.0, -1.0, -3.977e-09, 0.0, -1.0, 0.0, 0.0, -1.0, -1.448e-07, 0.0, -1.0, -1.448e-07, 0.0, -1.0, -1.526e-07, 0.0, -1.0, -3.977e-09, -1.192e-07, 1.0, 0.0, -1.192e-07, 1.0, 0.0, -1.192e-07, 1.0, 0.0, -1.192e-07, 1.0, 0.0, -1.192e-07, 1.0, 0.0, -1.192e-07, 1.0, 0.0, -1.192e-07, 1.0, 0.0, -1.192e-07, 1.0, 0.0, -1.192e-07, 1.0, 0.0, -1.192e-07, 1.0, 0.0, -1.192e-07, 1.0, 0.0, -1.192e-07, 1.0, 0.0, 0.0, 1.0, 0.0, 0.0, 1.0, 0.0, 0.0, 1.0, 1.551e-08, 0.0, 1.0, 1.551e-08, 0.0, 1.0, 0.0, 0.0, 1.0, 0.0, 0.0, 1.0, 0.0, 0.0, 1.0, 0.0, 0.0, 1.0, -1.551e-08, 0.0, 1.0, -1.551e-08, 0.0, 1.0, 0.0, 0.0, 1.0, 0.0, -1.0, 0.0, 0.0, -1.0, 0.0, 0.0, -1.0, 0.0, 0.0, -1.0, 0.0, 0.0, -1.0, 0.0, 0.0, -1.0, 0.0, 0.0, -1.0, 0.0, 0.0, -1.0, 0.0, 0.0, -1.0, 0.0, 0.0, -1.0, 0.0, 0.0, -1.0, 0.0, 0.0, -1.0, 0.0, 0.0, 1.0, 0.0, 0.0, 1.0, 0.0, 0.0, 1.0, 0.0, 0.0, 1.0, 0.0, 0.0, 1.0, 0.0, 0.0, 1.0, 0.0, 0.0, 1.0, 0.0, 0.0, 1.0, 0.0, 0.0, 1.0, 0.0, 0.0, 1.0, 0.0, 0.0, 1.0, 0.0, 0.0, 1.0, 0.0, 0.0, 1.0, 0.0, 0.0, 1.0, 0.0, 0.0, 1.0, 0.0, 0.0, 1.0, 0.0, 0.0, 1.0, 0.0, 0.0, 1.0, 0.0, 0.0, 1.0, 0.0, 0.0, 1.0, 0.0, 0.0, 1.0, 0.0, 0.0, 1.0, 0.0, 0.0, 1.0, 0.0, 0.0, 1.0, 0.0, 0.0, 0.0, -1.0, 0.0, 0.0, -1.0, 0.0, 0.0, -1.0, 0.0, 0.0, -1.0, -3.052e-07, 0.0, -1.0, 0.0, 0.0, -1.0, 0.0, 0.0, -1.0, 0.0, 0.0, -1.0, 0.0, 0.0, -1.0, 1.551e-08, 0.0, -1.0, 1.551e-08, 0.0, -1.0, 0.0, 0.0, -1.0, 0.0, 0.0, 1.0, 2.068e-10, 0.0, 1.0, 0.0, 0.0, 1.0, 0.0, 0.0, 1.0, 0.0, 0.0, 1.0, 2.237e-10, 0.0, 1.0, 2.068e-10, 0.0, 1.0, 2.068e-10, 0.0, 1.0, 2.237e-10, 0.0, 1.0, 3.398e-11, 0.0, 1.0, 3.398e-11, 0.0, 1.0, 0.0, 0.0, 1.0, 2.068e-10, 1.0, 0.0, 0.0, 1.0, 0.0, 0.0, 1.0, 0.0, 0.0, 1.0, 0.0, 0.0, 1.0, 0.0, 0.0, 1.0, 0.0, 0.0, 1.0, 0.0, 0.0, 1.0, 0.0, 0.0, 1.0, 0.0, 0.0, 1.0, 0.0, 0.0, 1.0, 0.0, 0.0, 1.0, 0.0, 0.0, 0.0, 1.0, 3.052e-07, 0.0, 1.0, 3.052e-07, 0.0, 1.0, 3.052e-07, 0.0, 1.0, 0.0, 0.0, 1.0, 0.0, 0.0, 1.0, -7.955e-09, 0.0, 1.0, -7.955e-09, 0.0, 1.0, 0.0, 0.0, 1.0, -2.897e-07, 0.0, 1.0, -2.897e-07, 0.0, 1.0, -3.052e-07, 0.0, 1.0, -7.955e-09, 0.0, -1.0, 4.069e-07, 0.0, -1.0, 4.069e-07, 0.0, -1.0, 4.069e-07, 0.0, -1.0, 0.0, 0.0, -1.0, 0.0, 0.0, -1.0, -3.14e-11, 0.0, -1.0, -3.14e-11, 0.0, -1.0, 0.0, 0.0, -1.0, -7.36e-10, 0.0, -1.0, -7.36e-10, 0.0, -1.0, -7.964e-10, 0.0, -1.0, -3.14e-11, -1.0, 0.0, 0.0, -1.0, 0.0, 0.0, -1.0, 0.0, 0.0, -1.0, 0.0, 0.0, -1.0, 0.0, 0.0, -1.0, 0.0, 0.0, -1.0, 0.0, 0.0, -1.0, 0.0, 0.0, -1.0, 0.0, 0.0, -1.0, 0.0, 0.0, -1.0, 0.0, 0.0, -1.0, 0.0, 0.0, 1.0, 0.0, 0.0, 1.0, 0.0, 0.0, 1.0, 0.0, 0.0, 1.0, 0.0, 0.0, 1.0, 0.0, 0.0, 1.0, 0.0, 0.0, 1.0, 0.0, 0.0, 1.0, 0.0, 0.0, 1.0, 0.0, 0.0, 1.0, 0.0, 0.0, 1.0, 0.0, 0.0, 1.0, 0.0, 0.0, 0.0, -1.0, -5.654e-16, 0.0, -1.0, -3.052e-07, 0.0, -1.0, -2.897e-07, 0.0, -1.0, -2.897e-07, 0.0, -1.0, 0.0, 0.0, -1.0, -5.654e-16, 0.0, -1.0, -5.654e-16, 0.0, -1.0, 0.0, 0.0, -1.0, 2.897e-07, 0.0, -1.0, 2.897e-07, 0.0, -1.0, 3.052e-07, 0.0, -1.0, -5.654e-16, 0.0, -1.0, 0.0, 0.0, -1.0, 0.0, 0.0, -1.0, 0.0, 0.0, -1.0, 0.0, 0.0, -1.0, 0.0, 0.0, -1.0, 0.0, 0.0, -1.0, 0.0, 0.0, -1.0, 0.0, 0.0, -1.0, 0.0, 0.0, -1.0, 0.0, 0.0, -1.0, 0.0, 0.0, -1.0, 0.0, -1.0, 0.0, 0.0, -1.0, 0.0, 0.0, -1.0, 0.0, 0.0, -1.0, 0.0, 0.0, -1.0, 0.0, 0.0, -1.0, 0.0, 0.0, -1.0, 0.0, 0.0, -1.0, 0.0, 0.0, -1.0, 0.0, 0.0, -1.0, 0.0, 0.0, -1.0, 0.0, 0.0, -1.0, 0.0, 0.0, -1.0, 0.0, 0.0, -1.0, 0.0, 0.0, -1.0, 0.0, 0.0, -1.0, 0.0, 0.0, -1.0, 0.0, 0.0, -1.0, 0.0, 0.0, -1.0, 0.0, 0.0, -1.0, 0.0, 0.0, -1.0, 0.0, 0.0, -1.0, 0.0, 0.0, -1.0, 0.0, 0.0, -1.0, 0.0, 0.0, 2.449e-06, -1.0, 7.095e-08, 0.0, -1.0, 0.0, 1.933e-07, -1.0, 0.0, 1.933e-07, -1.0, 0.0, 2.546e-06, -1.0, 7.677e-08, 2.449e-06, -1.0, 7.095e-08, 2.449e-06, -1.0, 7.095e-08, 2.546e-06, -1.0, 7.677e-08, 2.548e-06, -1.0, 1.166e-08, 2.548e-06, -1.0, 1.166e-08, 2.549e-06, -1.0, 0.0, 2.449e-06, -1.0, 7.095e-08, 1.0, 0.0, 0.0, 1.0, 0.0, 0.0, 1.0, 0.0, 0.0, 1.0, 0.0, 0.0, 1.0, 0.0, 0.0, 1.0, 0.0, 0.0, 1.0, 0.0, 0.0, 1.0, 0.0, 0.0, 1.0, 0.0, 0.0, 1.0, 0.0, 0.0, 1.0, 0.0, 0.0, 1.0, 0.0, 0.0, -1.0, 0.0, 0.0, -1.0, 0.0, 0.0, -1.0, 0.0, 0.0, -1.0, 0.0, 0.0, -1.0, 0.0, 0.0, -1.0, 0.0, 0.0, -1.0, 0.0, 0.0, -1.0, 0.0, 0.0, -1.0, 0.0, 0.0, -1.0, 0.0, 0.0, -1.0, 0.0, 0.0, -1.0, 0.0, 0.0, 2.543e-06, -1.0, 0.0, 2.543e-06, -1.0, 0.0, 2.543e-06, -1.0, 0.0, 2.543e-06, -1.0, 0.0, 2.543e-06, -1.0, 0.0, 2.543e-06, -1.0, 0.0, 2.543e-06, -1.0, 0.0, 2.543e-06, -1.0, 0.0, 2.543e-06, -1.0, 0.0, 2.543e-06, -1.0, 0.0, 2.543e-06, -1.0, 0.0, 2.543e-06, -1.0, 0.0, 0.0, -1.0, 0.0, 0.0, -1.0, 0.0, 0.0, -1.0, 0.0, 0.0, -1.0, 0.0, 0.0, -1.0, 0.0, 0.0, -1.0, 0.0, 0.0, -1.0, 0.0, 0.0, -1.0, 0.0, 0.0, -1.0, 0.0, 0.0, -1.0, 0.0, 0.0, -1.0, 0.0, 0.0, -1.0, 0.0, -1.0, 0.0, 0.0, -1.0, 0.0, 0.0, -1.0, 0.0, 0.0, -1.0, 0.0, 0.0, -1.0, 0.0, 0.0, -1.0, 0.0, 0.0, -1.0, 0.0, 0.0, -1.0, 0.0, 0.0, -1.0, 0.0, 0.0, -1.0, 0.0, 0.0, -1.0, 0.0, 0.0, -1.0, 0.0, 0.0, 1.0, 0.0, 0.0, 1.0, 0.0, 0.0, 1.0, 0.0, 0.0, 1.0, 0.0, 0.0, 1.0, 0.0, 0.0, 1.0, 0.0, 0.0, 1.0, 0.0, 0.0, 1.0, 0.0, 0.0, 1.0, 0.0, 0.0, 1.0, 0.0, 0.0, 1.0, 0.0, 0.0, 1.0, 0.0, 0.0])] * 3)])
me_coal_silo_supports_bb01_physics = bpy.data.meshes.new('coal_silo_supports_bb01_physics')
me_coal_silo_supports_bb01_physics.from_pydata([(0.7346, 335.8, 200.0), (0.7346, 8.311, 200.0), (-10.25, 335.8, 200.0), (-10.25, 8.311, 200.0), (0.7346, 8.311, 216.1), (0.7346, 335.8, 216.1), (-10.25, 335.8, 216.1), (-10.25, 8.311, 216.1), (-108.0, 336.0, 200.0), (-120.0, 336.0, 0.0), (-108.0, 336.0, 0.0), (-120.0, 336.0, 200.0), (-108.0, 344.0, 200.0), (-108.0, 344.0, 0.0), (-120.0, 344.0, 0.0), (-120.0, 344.0, 200.0), (-208.0, 336.0, 0.0), (-208.0, 344.0, 200.0), (-208.0, 336.0, 200.0), (-208.0, 344.0, 0.0), (-220.0, 336.0, 0.0), (-220.0, 336.0, 200.0), (-220.0, 344.0, 0.0), (-220.0, 344.0, 200.0), (-324.0, 336.0, 200.0), (-336.0, 336.0, 0.0), (-324.0, 336.0, 0.0), (-336.0, 336.0, 200.0), (-324.0, 344.0, 200.0), (-324.0, 344.0, 0.0), (-336.0, 344.0, 0.0), (-336.0, 344.0, 200.0), (-484.0, 336.0, 0.0), (-484.0, 344.0, 200.0), (-484.0, 336.0, 200.0), (-484.0, 344.0, 0.0), (-496.0, 336.0, 0.0), (-496.0, 336.0, 200.0), (-496.0, 344.0, 200.0), (-496.0, 344.0, 0.0), (-496.0, 186.0, 0.0), (-496.0, 186.0, 200.0), (-496.0, 198.0, 0.0), (-496.0, 198.0, 200.0), (-488.0, 186.0, 200.0), (-488.0, 186.0, 0.0), (-488.0, 198.0, 0.0), (-488.0, 198.0, 200.0), (-496.0, 104.0, 0.0), (-496.0, 104.0, 200.0), (-496.0, 116.0, 0.0), (-496.0, 116.0, 200.0), (-488.0, 104.0, 200.0), (-488.0, 104.0, 0.0), (-488.0, 116.0, 0.0), (-488.0, 116.0, 200.0), (-496.0, 8.0, 0.0), (-484.0, 8.0, 0.0), (-484.0, -2.1e-05, 0.0), (-496.0, -2.4e-05, 0.0), (-484.0, 8.0, 200.0), (-496.0, 8.0, 200.0), (-484.0, -2.1e-05, 200.0), (-496.0, -2.4e-05, 200.0), (-344.0, 8.0, 0.0), (-344.0, -1.6e-05, 0.0), (-356.0, 8.0, 0.0), (-356.0, -1.8e-05, 0.0), (-344.0, -1.6e-05, 200.0), (-344.0, 8.0, 200.0), (-356.0, 8.0, 200.0), (-356.0, -1.8e-05, 200.0), (-220.0, -1.2e-05, 200.0), (-208.0, -1e-05, 200.0), (-220.0, 8.0, 200.0), (-208.0, 8.0, 200.0), (-220.0, -1.2e-05, 0.0), (-220.0, 8.0, 0.0), (-208.0, -1e-05, 0.0), (-208.0, 8.0, 0.0), (-120.0, 8.0, 0.0), (-108.0, 8.0, 0.0), (-108.0, -5e-06, 0.0), (-120.0, -7e-06, 0.0), (-108.0, 8.0, 200.0), (-108.0, -5e-06, 200.0), (-120.0, 8.0, 200.0), (-120.0, -7e-06, 200.0), (0.0, 8.0, 200.0), (0.0, 8.0, 0.0), (-12.0, 8.0, 200.0), (-12.0, 8.0, 0.0), (0.0, 1e-06, 0.0), (-12.0, -2e-06, 0.0), (0.0, 1e-06, 200.0), (-12.0, -2e-06, 200.0), (-8.0, 92.0, 200.0), (-8.0, 104.0, 200.0), (-8.0, 92.0, 0.0), (-8.0, 104.0, 0.0), (-4e-06, 92.0, 200.0), (-4e-06, 92.0, 0.0), (-5e-06, 104.0, 0.0), (-5e-06, 104.0, 200.0), (-1.1e-05, 244.0, 200.0), (-1.1e-05, 244.0, 0.0), (-8.0, 244.0, 0.0), (-8.0, 244.0, 200.0), (-1e-05, 232.0, 0.0), (-1e-05, 232.0, 200.0), (-8.0, 232.0, 0.0), (-8.0, 232.0, 200.0), (-1.5e-05, 336.0, 200.0), (-12.0, 336.0, 0.0), (-1.5e-05, 336.0, 0.0), (-12.0, 336.0, 200.0), (-1.5e-05, 344.0, 200.0), (-1.5e-05, 344.0, 0.0), (-12.0, 344.0, 0.0), (-12.0, 344.0, 200.0), (-108.0, 344.0, 52.0), (-108.0, 344.0, 64.0), (-12.0, 344.0, 88.0), (-12.0, 344.0, 100.0), (-108.0, 336.0, 52.0), (-12.0, 336.0, 88.0), (-12.0, 336.0, 100.0), (-108.0, 336.0, 64.0), (-324.0, 344.0, 188.4), (-324.0, 336.0, 188.4), (-220.0, 344.0, 72.37), (-220.0, 336.0, 72.37), (-220.0, 336.0, 56.0), (-324.0, 336.0, 172.0), (-324.0, 344.0, 172.0), (-220.0, 344.0, 56.0), (-344.0, 8.0, 171.7), (-220.0, 8.0, 56.0), (-220.0, -1e-05, 56.0), (-344.0, -1.4e-05, 171.7), (-220.0, 8.0, 72.37), (-220.0, -1e-05, 72.37), (-344.0, -1.4e-05, 188.1), (-344.0, 8.0, 188.1), (-12.0, 0.0, 88.0), (-12.0, 8.0, 99.94), (-12.0, 0.0, 99.94), (-12.0, 8.0, 88.0), (-108.0, 8.0, 63.94), (-108.0, -5e-06, 63.94), (-108.0, -5e-06, 52.0), (-108.0, 8.0, 52.0), (-10.0, 336.0, 200.0), (-10.0, 344.0, 216.1), (-10.0, 336.0, 216.1), (-10.0, 344.0, 200.0), (-486.0, 344.0, 216.1), (-486.0, 344.0, 200.0), (-486.0, 336.0, 216.1), (-486.0, 336.0, 200.0), (-486.0, 8.19, 216.1), (-10.0, 0.1899, 216.1), (-10.0, 8.19, 216.1), (-486.0, 0.1899, 216.1), (-486.0, 0.1899, 200.0), (-486.0, 8.19, 200.0), (-10.0, 0.1899, 200.0), (-10.0, 8.19, 200.0), (-485.7, 8.311, 216.1), (-485.7, 335.8, 200.0), (-485.7, 335.8, 216.1), (-485.7, 8.311, 200.0), (-496.3, 335.8, 216.1), (-496.3, 8.311, 216.1), (-496.3, 8.311, 200.0), (-496.3, 335.8, 200.0)], [], [(0, 1, 2), (2, 1, 3), (0, 4, 1), (0, 5, 4), (5, 0, 2), (5, 2, 6), (4, 3, 1), (4, 7, 3), (5, 6, 4), (6, 7, 4), (3, 7, 2), (2, 7, 6), (8, 9, 10), (8, 11, 9), (10, 12, 8), (10, 13, 12), (13, 10, 14), (14, 10, 9), (12, 11, 8), (12, 15, 11), (12, 13, 15), (15, 13, 14), (15, 14, 11), (11, 14, 9), (16, 17, 18), (16, 19, 17), (18, 20, 16), (18, 21, 20), (19, 16, 22), (22, 16, 20), (17, 21, 18), (17, 23, 21), (17, 19, 23), (23, 19, 22), (23, 22, 21), (21, 22, 20), (24, 25, 26), (24, 27, 25), (26, 28, 24), (26, 29, 28), (29, 26, 30), (30, 26, 25), (28, 27, 24), (28, 31, 27), (28, 29, 31), (31, 29, 30), (31, 30, 27), (27, 30, 25), (32, 33, 34), (32, 35, 33), (34, 36, 32), (34, 37, 36), (33, 37, 34), (33, 38, 37), (35, 32, 39), (39, 32, 36), (33, 35, 38), (38, 35, 39), (38, 39, 37), (37, 39, 36), (40, 41, 42), (42, 41, 43), (40, 44, 41), (40, 45, 44), (40, 42, 45), (45, 42, 46), (41, 47, 43), (41, 44, 47), (42, 43, 46), (46, 43, 47), (47, 45, 46), (47, 44, 45), (48, 49, 50), (50, 49, 51), (48, 52, 49), (48, 53, 52), (48, 50, 53), (53, 50, 54), (49, 55, 51), (49, 52, 55), (50, 51, 54), (54, 51, 55), (55, 53, 54), (55, 52, 53), (56, 57, 58), (56, 58, 59), (57, 56, 60), (60, 56, 61), (60, 58, 57), (60, 62, 58), (61, 56, 63), (63, 56, 59), (61, 62, 60), (61, 63, 62), (63, 58, 62), (63, 59, 58), (64, 65, 66), (66, 65, 67), (64, 68, 65), (64, 69, 68), (69, 64, 70), (70, 64, 66), (68, 67, 65), (68, 71, 67), (69, 70, 68), (70, 71, 68), (71, 70, 67), (67, 70, 66), (72, 73, 74), (73, 75, 74), (72, 74, 76), (76, 74, 77), (76, 73, 72), (76, 78, 73), (76, 77, 78), (78, 77, 79), (77, 74, 79), (79, 75, 78), (75, 73, 78), (74, 75, 79), (80, 81, 82), (80, 82, 83), (84, 82, 81), (84, 85, 82), (81, 80, 84), (86, 80, 87), (87, 80, 83), (86, 85, 84), (86, 87, 85), (80, 86, 84), (87, 82, 85), (87, 83, 82), (88, 89, 90), (90, 89, 91), (89, 92, 91), (91, 92, 93), (89, 94, 92), (89, 88, 94), (94, 93, 92), (94, 95, 93), (88, 90, 94), (90, 95, 94), (95, 90, 93), (93, 90, 91), (96, 97, 98), (98, 97, 99), (98, 100, 96), (98, 101, 100), (98, 99, 102), (98, 102, 101), (96, 103, 97), (96, 100, 103), (99, 97, 102), (102, 97, 103), (101, 103, 100), (101, 102, 103), (104, 105, 106), (104, 106, 107), (104, 108, 105), (104, 109, 108), (105, 108, 106), (106, 108, 110), (104, 111, 109), (104, 107, 111), (109, 110, 108), (109, 111, 110), (107, 106, 111), (111, 106, 110), (112, 113, 114), (112, 115, 113), (114, 116, 112), (114, 117, 116), (114, 113, 117), (117, 113, 118), (112, 116, 115), (116, 119, 115), (113, 115, 118), (118, 115, 119), (119, 116, 118), (118, 116, 117), (120, 121, 122), (122, 121, 123), (124, 120, 125), (125, 120, 122), (123, 126, 122), (126, 125, 122), (126, 127, 125), (126, 123, 127), (127, 121, 124), (124, 121, 120), (127, 123, 121), (125, 127, 124), (128, 129, 130), (129, 131, 130), (132, 131, 133), (131, 129, 133), (131, 132, 130), (128, 130, 134), (129, 128, 134), (133, 129, 134), (132, 133, 134), (130, 132, 135), (130, 135, 134), (135, 132, 134), (136, 137, 138), (136, 138, 139), (140, 141, 137), (141, 138, 137), (138, 141, 139), (141, 142, 139), (141, 143, 142), (141, 140, 143), (142, 143, 139), (137, 136, 140), (143, 136, 139), (136, 143, 140), (144, 145, 146), (144, 147, 145), (148, 146, 145), (148, 149, 146), (149, 144, 146), (149, 150, 144), (149, 148, 150), (150, 148, 151), (147, 144, 151), (151, 144, 150), (145, 147, 148), (148, 147, 151), (152, 153, 154), (152, 155, 153), (153, 155, 156), (156, 155, 157), (155, 152, 157), (153, 156, 154), (156, 158, 154), (159, 152, 154), (154, 158, 159), (158, 156, 159), (159, 156, 157), (152, 159, 157), (160, 161, 162), (160, 163, 161), (163, 160, 164), (164, 160, 165), (164, 166, 163), (166, 161, 163), (165, 160, 167), (167, 160, 162), (164, 165, 166), (166, 165, 167), (167, 161, 166), (167, 162, 161), (168, 169, 170), (168, 171, 169), (170, 172, 168), (172, 173, 168), (168, 174, 171), (173, 174, 168), (170, 169, 172), (172, 169, 175), (169, 171, 175), (175, 171, 174), (172, 175, 173), (173, 175, 174)])
me_coal_silo_supports_bb01_physics.polygons.foreach_set('use_smooth', [True] * 264)
_uv = me_coal_silo_supports_bb01_physics.uv_layers.new(name='UVMap')
_uv.uv.foreach_set('vector', [0.0, 0.0, 0.0, 0.0, 0.0, 0.0, 0.0, 0.0, 0.0, 0.0, 0.0, 0.0, 0.0, 0.0, 0.0, 0.0, 0.0, 0.0, 0.0, 0.0, 0.0, 0.0, 0.0, 0.0, 0.0, 0.0, 0.0, 0.0, 0.0, 0.0, 0.0, 0.0, 0.0, 0.0, 0.0, 0.0, 0.0, 0.0, 0.0, 0.0, 0.0, 0.0, 0.0, 0.0, 0.0, 0.0, 0.0, 0.0, 0.0, 0.0, 0.0, 0.0, 0.0, 0.0, 0.0, 0.0, 0.0, 0.0, 0.0, 0.0, 0.0, 0.0, 0.0, 0.0, 0.0, 0.0, 0.0, 0.0, 0.0, 0.0, 0.0, 0.0, 0.0, 0.0, 0.0, 0.0, 0.0, 0.0, 0.0, 0.0, 0.0, 0.0, 0.0, 0.0, 0.0, 0.0, 0.0, 0.0, 0.0, 0.0, 0.0, 0.0, 0.0, 0.0, 0.0, 0.0, 0.0, 0.0, 0.0, 0.0, 0.0, 0.0, 0.0, 0.0, 0.0, 0.0, 0.0, 0.0, 0.0, 0.0, 0.0, 0.0, 0.0, 0.0, 0.0, 0.0, 0.0, 0.0, 0.0, 0.0, 0.0, 0.0, 0.0, 0.0, 0.0, 0.0, 0.0, 0.0, 0.0, 0.0, 0.0, 0.0, 0.0, 0.0, 0.0, 0.0, 0.0, 0.0, 0.0, 0.0, 0.0, 0.0, 0.0, 0.0, 0.0, 0.0, 0.0, 0.0, 0.0, 0.0, 0.0, 0.0, 0.0, 0.0, 0.0, 0.0, 0.0, 0.0, 0.0, 0.0, 0.0, 0.0, 0.0, 0.0, 0.0, 0.0, 0.0, 0.0, 0.0, 0.0, 0.0, 0.0, 0.0, 0.0, 0.0, 0.0, 0.0, 0.0, 0.0, 0.0, 0.0, 0.0, 0.0, 0.0, 0.0, 0.0, 0.0, 0.0, 0.0, 0.0, 0.0, 0.0, 0.0, 0.0, 0.0, 0.0, 0.0, 0.0, 0.0, 0.0, 0.0, 0.0, 0.0, 0.0, 0.0, 0.0, 0.0, 0.0, 0.0, 0.0, 0.0, 0.0, 0.0, 0.0, 0.0, 0.0, 0.0, 0.0, 0.0, 0.0, 0.0, 0.0, 0.0, 0.0, 0.0, 0.0, 0.0, 0.0, 0.0, 0.0, 0.0, 0.0, 0.0, 0.0, 0.0, 0.0, 0.0, 0.0, 0.0, 0.0, 0.0, 0.0, 0.0, 0.0, 0.0, 0.0, 0.0, 0.0, 0.0, 0.0, 0.0, 0.0, 0.0, 0.0, 0.0, 0.0, 0.0, 0.0, 0.0, 0.0, 0.0, 0.0, 0.0, 0.0, 0.0, 0.0, 0.0, 0.0, 0.0, 0.0, 0.0, 0.0, 0.0, 0.0, 0.0, 0.0, 0.0, 0.0, 0.0, 0.0, 0.0, 0.0, 0.0, 0.0, 0.0, 0.0, 0.0, 0.0, 0.0, 0.0, 0.0, 0.0, 0.0, 0.0, 0.0, 0.0, 0.0, 0.0, 0.0, 0.0, 0.0, 0.0, 0.0, 0.0, 0.0, 0.0, 0.0, 0.0, 0.0, 0.0, 0.0, 0.0, 0.0, 0.0, 0.0, 0.0, 0.0, 0.0, 0.0, 0.0, 0.0, 0.0, 0.0, 0.0, 0.0, 0.0, 0.0, 0.0, 0.0, 0.0, 0.0, 0.0, 0.0, 0.0, 0.0, 0.0, 0.0, 0.0, 0.0, 0.0, 0.0, 0.0, 0.0, 0.0, 0.0, 0.0, 0.0, 0.0, 0.0, 0.0, 0.0, 0.0, 0.0, 0.0, 0.0, 0.0, 0.0, 0.0, 0.0, 0.0, 0.0, 0.0, 0.0, 0.0, 0.0, 0.0, 0.0, 0.0, 0.0, 0.0, 0.0, 0.0, 0.0, 0.0, 0.0, 0.0, 0.0, 0.0, 0.0, 0.0, 0.0, 0.0, 0.0, 0.0, 0.0, 0.0, 0.0, 0.0, 0.0, 0.0, 0.0, 0.0, 0.0, 0.0, 0.0, 0.0, 0.0, 0.0, 0.0, 0.0, 0.0, 0.0, 0.0, 0.0, 0.0, 0.0, 0.0, 0.0, 0.0, 0.0, 0.0, 0.0, 0.0, 0.0, 0.0, 0.0, 0.0, 0.0, 0.0, 0.0, 0.0, 0.0, 0.0, 0.0, 0.0, 0.0, 0.0, 0.0, 0.0, 0.0, 0.0, 0.0, 0.0, 0.0, 0.0, 0.0, 0.0, 0.0, 0.0, 0.0, 0.0, 0.0, 0.0, 0.0, 0.0, 0.0, 0.0, 0.0, 0.0, 0.0, 0.0, 0.0, 0.0, 0.0, 0.0, 0.0, 0.0, 0.0, 0.0, 0.0, 0.0, 0.0, 0.0, 0.0, 0.0, 0.0, 0.0, 0.0, 0.0, 0.0, 0.0, 0.0, 0.0, 0.0, 0.0, 0.0, 0.0, 0.0, 0.0, 0.0, 0.0, 0.0, 0.0, 0.0, 0.0, 0.0, 0.0, 0.0, 0.0, 0.0, 0.0, 0.0, 0.0, 0.0, 0.0, 0.0, 0.0, 0.0, 0.0, 0.0, 0.0, 0.0, 0.0, 0.0, 0.0, 0.0, 0.0, 0.0, 0.0, 0.0, 0.0, 0.0, 0.0, 0.0, 0.0, 0.0, 0.0, 0.0, 0.0, 0.0, 0.0, 0.0, 0.0, 0.0, 0.0, 0.0, 0.0, 0.0, 0.0, 0.0, 0.0, 0.0, 0.0, 0.0, 0.0, 0.0, 0.0, 0.0, 0.0, 0.0, 0.0, 0.0, 0.0, 0.0, 0.0, 0.0, 0.0, 0.0, 0.0, 0.0, 0.0, 0.0, 0.0, 0.0, 0.0, 0.0, 0.0, 0.0, 0.0, 0.0, 0.0, 0.0, 0.0, 0.0, 0.0, 0.0, 0.0, 0.0, 0.0, 0.0, 0.0, 0.0, 0.0, 0.0, 0.0, 0.0, 0.0, 0.0, 0.0, 0.0, 0.0, 0.0, 0.0, 0.0, 0.0, 0.0, 0.0, 0.0, 0.0, 0.0, 0.0, 0.0, 0.0, 0.0, 0.0, 0.0, 0.0, 0.0, 0.0, 0.0, 0.0, 0.0, 0.0, 0.0, 0.0, 0.0, 0.0, 0.0, 0.0, 0.0, 0.0, 0.0, 0.0, 0.0, 0.0, 0.0, 0.0, 0.0, 0.0, 0.0, 0.0, 0.0, 0.0, 0.0, 0.0, 0.0, 0.0, 0.0, 0.0, 0.0, 0.0, 0.0, 0.0, 0.0, 0.0, 0.0, 0.0, 0.0, 0.0, 0.0, 0.0, 0.0, 0.0, 0.0, 0.0, 0.0, 0.0, 0.0, 0.0, 0.0, 0.0, 0.0, 0.0, 0.0, 0.0, 0.0, 0.0, 0.0, 0.0, 0.0, 0.0, 0.0, 0.0, 0.0, 0.0, 0.0, 0.0, 0.0, 0.0, 0.0, 0.0, 0.0, 0.0, 0.0, 0.0, 0.0, 0.0, 0.0, 0.0, 0.0, 0.0, 0.0, 0.0, 0.0, 0.0, 0.0, 0.0, 0.0, 0.0, 0.0, 0.0, 0.0, 0.0, 0.0, 0.0, 0.0, 0.0, 0.0, 0.0, 0.0, 0.0, 0.0, 0.0, 0.0, 0.0, 0.0, 0.0, 0.0, 0.0, 0.0, 0.0, 0.0, 0.0, 0.0, 0.0, 0.0, 0.0, 0.0, 0.0, 0.0, 0.0, 0.0, 0.0, 0.0, 0.0, 0.0, 0.0, 0.0, 0.0, 0.0, 0.0, 0.0, 0.0, 0.0, 0.0, 0.0, 0.0, 0.0, 0.0, 0.0, 0.0, 0.0, 0.0, 0.0, 0.0, 0.0, 0.0, 0.0, 0.0, 0.0, 0.0, 0.0, 0.0, 0.0, 0.0, 0.0, 0.0, 0.0, 0.0, 0.0, 0.0, 0.0, 0.0, 0.0, 0.0, 0.0, 0.0, 0.0, 0.0, 0.0, 0.0, 0.0, 0.0, 0.0, 0.0, 0.0, 0.0, 0.0, 0.0, 0.0, 0.0, 0.0, 0.0, 0.0, 0.0, 0.0, 0.0, 0.0, 0.0, 0.0, 0.0, 0.0, 0.0, 0.0, 0.0, 0.0, 0.0, 0.0, 0.0, 0.0, 0.0, 0.0, 0.0, 0.0, 0.0, 0.0, 0.0, 0.0, 0.0, 0.0, 0.0, 0.0, 0.0, 0.0, 0.0, 0.0, 0.0, 0.0, 0.0, 0.0, 0.0, 0.0, 0.0, 0.0, 0.0, 0.0, 0.0, 0.0, 0.0, 0.0, 0.0, 0.0, 0.0, 0.0, 0.0, 0.0, 0.0, 0.0, 0.0, 0.0, 0.0, 0.0, 0.0, 0.0, 0.0, 0.0, 0.0, 0.0, 0.0, 0.0, 0.0, 0.0, 0.0, 0.0, 0.0, 0.0, 0.0, 0.0, 0.0, 0.0, 0.0, 0.0, 0.0, 0.0, 0.0, 0.0, 0.0, 0.0, 0.0, 0.0, 0.0, 0.0, 0.0, 0.0, 0.0, 0.0, 0.0, 0.0, 0.0, 0.0, 0.0, 0.0, 0.0, 0.0, 0.0, 0.0, 0.0, 0.0, 0.0, 0.0, 0.0, 0.0, 0.0, 0.0, 0.0, 0.0, 0.0, 0.0, 0.0, 0.0, 0.0, 0.0, 0.0, 0.0, 0.0, 0.0, 0.0, 0.0, 0.0, 0.0, 0.0, 0.0, 0.0, 0.0, 0.0, 0.0, 0.0, 0.0, 0.0, 0.0, 0.0, 0.0, 0.0, 0.0, 0.0, 0.0, 0.0, 0.0, 0.0, 0.0, 0.0, 0.0, 0.0, 0.0, 0.0, 0.0, 0.0, 0.0, 0.0, 0.0, 0.0, 0.0, 0.0, 0.0, 0.0, 0.0, 0.0, 0.0, 0.0, 0.0, 0.0, 0.0, 0.0, 0.0, 0.0, 0.0, 0.0, 0.0, 0.0, 0.0, 0.0, 0.0, 0.0, 0.0, 0.0, 0.0, 0.0, 0.0, 0.0, 0.0, 0.0, 0.0, 0.0, 0.0, 0.0, 0.0, 0.0, 0.0, 0.0, 0.0, 0.0, 0.0, 0.0, 0.0, 0.0, 0.0, 0.0, 0.0, 0.0, 0.0, 0.0, 0.0, 0.0, 0.0, 0.0, 0.0, 0.0, 0.0, 0.0, 0.0, 0.0, 0.0, 0.0, 0.0, 0.0, 0.0, 0.0, 0.0, 0.0, 0.0, 0.0, 0.0, 0.0, 0.0, 0.0, 0.0, 0.0, 0.0, 0.0, 0.0, 0.0, 0.0, 0.0, 0.0, 0.0, 0.0, 0.0, 0.0, 0.0, 0.0, 0.0, 0.0, 0.0, 0.0, 0.0, 0.0, 0.0, 0.0, 0.0, 0.0, 0.0, 0.0, 0.0, 0.0, 0.0, 0.0, 0.0, 0.0, 0.0, 0.0, 0.0, 0.0, 0.0, 0.0, 0.0, 0.0, 0.0, 0.0, 0.0, 0.0, 0.0, 0.0, 0.0, 0.0, 0.0, 0.0, 0.0, 0.0, 0.0, 0.0, 0.0, 0.0, 0.0, 0.0, 0.0, 0.0, 0.0, 0.0, 0.0, 0.0, 0.0, 0.0, 0.0, 0.0, 0.0, 0.0, 0.0, 0.0, 0.0, 0.0, 0.0, 0.0, 0.0, 0.0, 0.0, 0.0, 0.0, 0.0, 0.0, 0.0, 0.0, 0.0, 0.0, 0.0, 0.0, 0.0, 0.0, 0.0, 0.0, 0.0, 0.0, 0.0, 0.0, 0.0, 0.0, 0.0, 0.0, 0.0, 0.0, 0.0, 0.0, 0.0, 0.0, 0.0, 0.0, 0.0, 0.0, 0.0, 0.0, 0.0, 0.0, 0.0, 0.0, 0.0, 0.0, 0.0, 0.0, 0.0, 0.0, 0.0, 0.0, 0.0, 0.0, 0.0, 0.0, 0.0, 0.0, 0.0, 0.0, 0.0, 0.0, 0.0, 0.0, 0.0, 0.0, 0.0, 0.0, 0.0, 0.0, 0.0, 0.0, 0.0, 0.0, 0.0, 0.0, 0.0, 0.0, 0.0, 0.0, 0.0, 0.0, 0.0, 0.0, 0.0, 0.0, 0.0, 0.0, 0.0, 0.0, 0.0, 0.0, 0.0, 0.0, 0.0, 0.0, 0.0, 0.0, 0.0, 0.0, 0.0, 0.0, 0.0, 0.0, 0.0, 0.0, 0.0, 0.0, 0.0, 0.0, 0.0, 0.0, 0.0, 0.0, 0.0, 0.0, 0.0, 0.0, 0.0, 0.0, 0.0, 0.0, 0.0, 0.0, 0.0, 0.0, 0.0, 0.0, 0.0, 0.0, 0.0, 0.0, 0.0, 0.0, 0.0, 0.0, 0.0, 0.0, 0.0, 0.0, 0.0, 0.0, 0.0, 0.0, 0.0, 0.0, 0.0, 0.0, 0.0, 0.0, 0.0, 0.0, 0.0, 0.0, 0.0, 0.0, 0.0, 0.0, 0.0, 0.0, 0.0, 0.0, 0.0, 0.0, 0.0, 0.0, 0.0, 0.0, 0.0, 0.0, 0.0, 0.0, 0.0, 0.0, 0.0, 0.0, 0.0, 0.0, 0.0, 0.0, 0.0, 0.0, 0.0, 0.0, 0.0, 0.0, 0.0, 0.0, 0.0, 0.0, 0.0, 0.0, 0.0, 0.0, 0.0, 0.0, 0.0, 0.0, 0.0, 0.0, 0.0, 0.0, 0.0, 0.0, 0.0, 0.0, 0.0, 0.0, 0.0, 0.0, 0.0, 0.0, 0.0, 0.0, 0.0, 0.0, 0.0, 0.0, 0.0, 0.0, 0.0, 0.0, 0.0, 0.0, 0.0, 0.0, 0.0, 0.0, 0.0, 0.0, 0.0, 0.0, 0.0, 0.0, 0.0, 0.0, 0.0, 0.0, 0.0, 0.0, 0.0, 0.0, 0.0, 0.0, 0.0, 0.0, 0.0, 0.0, 0.0, 0.0, 0.0, 0.0, 0.0, 0.0, 0.0, 0.0, 0.0, 0.0, 0.0, 0.0, 0.0, 0.0, 0.0, 0.0, 0.0, 0.0, 0.0, 0.0, 0.0, 0.0, 0.0, 0.0, 0.0, 0.0, 0.0, 0.0, 0.0, 0.0, 0.0, 0.0, 0.0, 0.0, 0.0, 0.0, 0.0, 0.0, 0.0, 0.0, 0.0, 0.0, 0.0, 0.0, 0.0, 0.0, 0.0, 0.0, 0.0, 0.0, 0.0, 0.0, 0.0, 0.0, 0.0, 0.0, 0.0, 0.0, 0.0, 0.0, 0.0, 0.0, 0.0, 0.0, 0.0, 0.0, 0.0, 0.0, 0.0, 0.0, 0.0, 0.0, 0.0, 0.0, 0.0, 0.0, 0.0, 0.0, 0.0, 0.0, 0.0, 0.0, 0.0, 0.0, 0.0, 0.0, 0.0, 0.0, 0.0, 0.0, 0.0, 0.0, 0.0, 0.0, 0.0, 0.0, 0.0, 0.0, 0.0, 0.0, 0.0, 0.0, 0.0, 0.0, 0.0, 0.0, 0.0, 0.0, 0.0, 0.0, 0.0, 0.0, 0.0, 0.0, 0.0, 0.0, 0.0, 0.0, 0.0, 0.0, 0.0, 0.0, 0.0, 0.0, 0.0, 0.0, 0.0, 0.0, 0.0, 0.0, 0.0, 0.0, 0.0, 0.0, 0.0, 0.0, 0.0, 0.0, 0.0, 0.0, 0.0, 0.0, 0.0, 0.0, 0.0, 0.0, 0.0, 0.0, 0.0, 0.0, 0.0, 0.0, 0.0, 0.0, 0.0, 0.0, 0.0, 0.0, 0.0, 0.0, 0.0, 0.0, 0.0, 0.0, 0.0, 0.0, 0.0, 0.0, 0.0, 0.0, 0.0, 0.0, 0.0, 0.0, 0.0, 0.0, 0.0, 0.0, 0.0, 0.0, 0.0, 0.0, 0.0, 0.0, 0.0, 0.0, 0.0, 0.0, 0.0, 0.0, 0.0, 0.0, 0.0, 0.0, 0.0, 0.0, 0.0, 0.0, 0.0, 0.0, 0.0, 0.0, 0.0, 0.0, 0.0, 0.0, 0.0, 0.0, 0.0, 0.0, 0.0, 0.0, 0.0, 0.0, 0.0, 0.0, 0.0, 0.0, 0.0, 0.0, 0.0, 0.0, 0.0, 0.0, 0.0, 0.0, 0.0, 0.0, 0.0, 0.0, 0.0, 0.0, 0.0, 0.0, 0.0, 0.0, 0.0, 0.0, 0.0, 0.0, 0.0, 0.0, 0.0, 0.0, 0.0, 0.0, 0.0])
me_coal_silo_supports_bb01_physics.materials.append(mat_phy)
me_coal_silo_supports_bb01_physics.use_remesh_fix_poles = True
me_coal_silo_supports_bb01_physics.use_remesh_preserve_attributes = False
me_coal_silo_supports_bb01_physics.use_mirror_vertex_groups = False
me_coal_silo_supports_bb01_physics.update()
me_coal_silo_supports_bb01_physics.normals_split_custom_set([tuple(v) for v in zip(*[iter([-0.0158, 0.322, 0.9466, 0.01985, 0.8056, 0.5921, -0.02774, 0.5623, -0.8265, -0.02774, 0.5623, -0.8265, 0.01985, 0.8056, 0.5921, 0.05531, 0.5616, -0.8255, -0.0158, 0.322, 0.9466, 0.02776, -0.5622, 0.8265, 0.01985, 0.8056, 0.5921, -0.0158, 0.322, 0.9466, -0.05531, -0.5616, 0.8255, 0.02776, -0.5622, 0.8265, -0.05531, -0.5616, 0.8255, -0.0158, 0.322, 0.9466, -0.02774, 0.5623, -0.8265, -0.05531, -0.5616, 0.8255, -0.02774, 0.5623, -0.8265, -0.01984, -0.8056, -0.5921, 0.02776, -0.5622, 0.8265, 0.05531, 0.5616, -0.8255, 0.01985, 0.8056, 0.5921, 0.02776, -0.5622, 0.8265, 0.01584, -0.322, -0.9466, 0.05531, 0.5616, -0.8255, -0.05531, -0.5616, 0.8255, -0.01984, -0.8056, -0.5921, 0.02776, -0.5622, 0.8265, -0.01984, -0.8056, -0.5921, 0.01584, -0.322, -0.9466, 0.02776, -0.5622, 0.8265, 0.05531, 0.5616, -0.8255, 0.01584, -0.322, -0.9466, -0.02774, 0.5623, -0.8265, -0.02774, 0.5623, -0.8265, 0.01584, -0.322, -0.9466, -0.01984, -0.8056, -0.5921, 0.9485, -0.01898, 0.3162, 0.9485, 0.01899, -0.3162, 0.5993, 0.04792, 0.7991, 0.9485, -0.01898, 0.3162, 0.5993, -0.04797, -0.7991, 0.9485, 0.01899, -0.3162, 0.5993, 0.04792, 0.7991, -0.5993, -0.04799, 0.7991, 0.9485, -0.01898, 0.3162, 0.5993, 0.04792, 0.7991, -0.9485, 0.01902, 0.3162, -0.5993, -0.04799, 0.7991, -0.9485, 0.01902, 0.3162, 0.5993, 0.04792, 0.7991, -0.5993, 0.04792, -0.7991, -0.5993, 0.04792, -0.7991, 0.5993, 0.04792, 0.7991, 0.9485, 0.01899, -0.3162, -0.5993, -0.04799, 0.7991, 0.5993, -0.04797, -0.7991, 0.9485, -0.01898, 0.3162, -0.5993, -0.04799, 0.7991, -0.9485, -0.01898, -0.3161, 0.5993, -0.04797, -0.7991, -0.5993, -0.04799, 0.7991, -0.9485, 0.01902, 0.3162, -0.9485, -0.01898, -0.3161, -0.9485, -0.01898, -0.3161, -0.9485, 0.01902, 0.3162, -0.5993, 0.04792, -0.7991, -0.9485, -0.01898, -0.3161, -0.5993, 0.04792, -0.7991, 0.5993, -0.04797, -0.7991, 0.5993, -0.04797, -0.7991, -0.5993, 0.04792, -0.7991, 0.9485, 0.01899, -0.3162, 0.5994, 0.04796, 0.799, -0.5993, -0.04799, 0.7991, 0.9485, -0.01904, 0.3161, 0.5994, 0.04796, 0.799, -0.9485, 0.01902, 0.3162, -0.5993, -0.04799, 0.7991, 0.9485, -0.01904, 0.3161, 0.9485, 0.01899, -0.3162, 0.5994, 0.04796, 0.799, 0.9485, -0.01904, 0.3161, 0.5993, -0.04797, -0.7991, 0.9485, 0.01899, -0.3162, -0.9485, 0.01902, 0.3162, 0.5994, 0.04796, 0.799, -0.5993, 0.04792, -0.7991, -0.5993, 0.04792, -0.7991, 0.5994, 0.04796, 0.799, 0.9485, 0.01899, -0.3162, -0.5993, -0.04799, 0.7991, 0.5993, -0.04797, -0.7991, 0.9485, -0.01904, 0.3161, -0.5993, -0.04799, 0.7991, -0.9485, -0.01898, -0.3161, 0.5993, -0.04797, -0.7991, -0.5993, -0.04799, 0.7991, -0.9485, 0.01902, 0.3162, -0.9485, -0.01898, -0.3161, -0.9485, -0.01898, -0.3161, -0.9485, 0.01902, 0.3162, -0.5993, 0.04792, -0.7991, -0.9485, -0.01898, -0.3161, -0.5993, 0.04792, -0.7991, 0.5993, -0.04797, -0.7991, 0.5993, -0.04797, -0.7991, -0.5993, 0.04792, -0.7991, 0.9485, 0.01899, -0.3162, 0.9485, -0.01898, 0.3162, 0.9485, 0.01899, -0.3162, 0.5993, 0.04792, 0.7991, 0.9485, -0.01898, 0.3162, 0.5993, -0.04797, -0.7991, 0.9485, 0.01899, -0.3162, 0.5993, 0.04792, 0.7991, -0.5993, -0.04799, 0.7991, 0.9485, -0.01898, 0.3162, 0.5993, 0.04792, 0.7991, -0.9485, 0.01902, 0.3162, -0.5993, -0.04799, 0.7991, -0.9485, 0.01902, 0.3162, 0.5993, 0.04792, 0.7991, -0.5993, 0.04792, -0.7991, -0.5993, 0.04792, -0.7991, 0.5993, 0.04792, 0.7991, 0.9485, 0.01899, -0.3162, -0.5993, -0.04799, 0.7991, 0.5993, -0.04797, -0.7991, 0.9485, -0.01898, 0.3162, -0.5993, -0.04799, 0.7991, -0.9485, -0.01898, -0.3161, 0.5993, -0.04797, -0.7991, -0.5993, -0.04799, 0.7991, -0.9485, 0.01902, 0.3162, -0.9485, -0.01898, -0.3161, -0.9485, -0.01898, -0.3161, -0.9485, 0.01902, 0.3162, -0.5993, 0.04792, -0.7991, -0.9485, -0.01898, -0.3161, -0.5993, 0.04792, -0.7991, 0.5993, -0.04797, -0.7991, 0.5993, -0.04797, -0.7991, -0.5993, 0.04792, -0.7991, 0.9485, 0.01899, -0.3162, 0.5994, 0.04796, 0.799, -0.5993, -0.04799, 0.7991, 0.9485, -0.01904, 0.3161, 0.5994, 0.04796, 0.799, -0.9485, 0.01902, 0.3162, -0.5993, -0.04799, 0.7991, 0.9485, -0.01904, 0.3161, 0.9485, 0.01899, -0.3162, 0.5994, 0.04796, 0.799, 0.9485, -0.01904, 0.3161, 0.5993, -0.04797, -0.7991, 0.9485, 0.01899, -0.3162, -0.5993, -0.04799, 0.7991, 0.5993, -0.04797, -0.7991, 0.9485, -0.01904, 0.3161, -0.5993, -0.04799, 0.7991, -0.9485, -0.01898, -0.3161, 0.5993, -0.04797, -0.7991, -0.9485, 0.01902, 0.3162, 0.5994, 0.04796, 0.799, -0.5993, 0.04792, -0.7991, -0.5993, 0.04792, -0.7991, 0.5994, 0.04796, 0.799, 0.9485, 0.01899, -0.3162, -0.5993, -0.04799, 0.7991, -0.9485, 0.01902, 0.3162, -0.9485, -0.01898, -0.3161, -0.9485, -0.01898, -0.3161, -0.9485, 0.01902, 0.3162, -0.5993, 0.04792, -0.7991, -0.9485, -0.01898, -0.3161, -0.5993, 0.04792, -0.7991, 0.5993, -0.04797, -0.7991, 0.5993, -0.04797, -0.7991, -0.5993, 0.04792, -0.7991, 0.9485, 0.01899, -0.3162, 0.7998, 0.02391, -0.5998, 0.316, -0.03791, -0.948, -0.316, 0.0379, -0.948, -0.316, 0.0379, -0.948, 0.316, -0.03791, -0.948, -0.7998, -0.02396, -0.5998, 0.7998, 0.02391, -0.5998, 0.7997, -0.024, 0.5999, 0.316, -0.03791, -0.948, 0.7998, 0.02391, -0.5998, 0.316, 0.03788, 0.948, 0.7997, -0.024, 0.5999, 0.7998, 0.02391, -0.5998, -0.316, 0.0379, -0.948, 0.316, 0.03788, 0.948, 0.316, 0.03788, 0.948, -0.316, 0.0379, -0.948, -0.7998, 0.02403, 0.5998, 0.316, -0.03791, -0.948, -0.316, -0.03785, 0.948, -0.7998, -0.02396, -0.5998, 0.316, -0.03791, -0.948, 0.7997, -0.024, 0.5999, -0.316, -0.03785, 0.948, -0.316, 0.0379, -0.948, -0.7998, -0.02396, -0.5998, -0.7998, 0.02403, 0.5998, -0.7998, 0.02403, 0.5998, -0.7998, -0.02396, -0.5998, -0.316, -0.03785, 0.948, -0.316, -0.03785, 0.948, 0.316, 0.03788, 0.948, -0.7998, 0.02403, 0.5998, -0.316, -0.03785, 0.948, 0.7997, -0.024, 0.5999, 0.316, 0.03788, 0.948, 0.7998, 0.02391, -0.5998, 0.316, -0.03791, -0.948, -0.316, 0.0379, -0.948, -0.316, 0.0379, -0.948, 0.316, -0.03791, -0.948, -0.7998, -0.02396, -0.5998, 0.7998, 0.02391, -0.5998, 0.7997, -0.024, 0.5999, 0.316, -0.03791, -0.948, 0.7998, 0.02391, -0.5998, 0.316, 0.03788, 0.948, 0.7997, -0.024, 0.5999, 0.7998, 0.02391, -0.5998, -0.316, 0.0379, -0.948, 0.316, 0.03788, 0.948, 0.316, 0.03788, 0.948, -0.316, 0.0379, -0.948, -0.7998, 0.02403, 0.5998, 0.316, -0.03791, -0.948, -0.316, -0.03785, 0.948, -0.7998, -0.02396, -0.5998, 0.316, -0.03791, -0.948, 0.7997, -0.024, 0.5999, -0.316, -0.03785, 0.948, -0.316, 0.0379, -0.948, -0.7998, -0.02396, -0.5998, -0.7998, 0.02403, 0.5998, -0.7998, 0.02403, 0.5998, -0.7998, -0.02396, -0.5998, -0.316, -0.03785, 0.948, -0.316, -0.03785, 0.948, 0.316, 0.03788, 0.948, -0.7998, 0.02403, 0.5998, -0.316, -0.03785, 0.948, 0.7997, -0.024, 0.5999, 0.316, 0.03788, 0.948, -0.8316, 0.03323, -0.5544, -0.8316, 0.03324, 0.5544, 0.8316, 0.03329, 0.5543, -0.8316, 0.03323, -0.5544, 0.8316, 0.03329, 0.5543, 0.8316, 0.03328, -0.5544, -0.8316, 0.03324, 0.5544, -0.8316, 0.03323, -0.5544, -0.8319, -0.01665, 0.5547, -0.8319, -0.01665, 0.5547, -0.8316, 0.03323, -0.5544, -0.8302, -0.06647, -0.5534, -0.8319, -0.01665, 0.5547, 0.8316, 0.03329, 0.5543, -0.8316, 0.03324, 0.5544, -0.8319, -0.01665, 0.5547, 0.8302, -0.06639, 0.5535, 0.8316, 0.03329, 0.5543, -0.8302, -0.06647, -0.5534, -0.8316, 0.03323, -0.5544, 0.832, -0.01668, -0.5546, 0.832, -0.01668, -0.5546, -0.8316, 0.03323, -0.5544, 0.8316, 0.03328, -0.5544, -0.8302, -0.06647, -0.5534, 0.8302, -0.06639, 0.5535, -0.8319, -0.01665, 0.5547, -0.8302, -0.06647, -0.5534, 0.832, -0.01668, -0.5546, 0.8302, -0.06639, 0.5535, 0.832, -0.01668, -0.5546, 0.8316, 0.03329, 0.5543, 0.8302, -0.06639, 0.5535, 0.832, -0.01668, -0.5546, 0.8316, 0.03328, -0.5544, 0.8316, 0.03329, 0.5543, -0.832, 0.01668, 0.5546, 0.8302, 0.06646, 0.5534, -0.8302, 0.0664, -0.5534, -0.8302, 0.0664, -0.5534, 0.8302, 0.06646, 0.5534, 0.8319, 0.01661, -0.5546, -0.832, 0.01668, 0.5546, 0.8316, -0.03325, 0.5544, 0.8302, 0.06646, 0.5534, -0.832, 0.01668, 0.5546, -0.8316, -0.03328, 0.5544, 0.8316, -0.03325, 0.5544, -0.8316, -0.03328, 0.5544, -0.832, 0.01668, 0.5546, -0.8316, -0.03334, -0.5544, -0.8316, -0.03334, -0.5544, -0.832, 0.01668, 0.5546, -0.8302, 0.0664, -0.5534, 0.8316, -0.03325, 0.5544, 0.8319, 0.01661, -0.5546, 0.8302, 0.06646, 0.5534, 0.8316, -0.03325, 0.5544, 0.8316, -0.03323, -0.5544, 0.8319, 0.01661, -0.5546, -0.8316, -0.03328, 0.5544, -0.8316, -0.03334, -0.5544, 0.8316, -0.03325, 0.5544, -0.8316, -0.03334, -0.5544, 0.8316, -0.03323, -0.5544, 0.8316, -0.03325, 0.5544, 0.8316, -0.03323, -0.5544, -0.8316, -0.03334, -0.5544, 0.8319, 0.01661, -0.5546, 0.8319, 0.01661, -0.5546, -0.8316, -0.03334, -0.5544, -0.8302, 0.0664, -0.5534, 0.8316, -0.03322, -0.5544, 0.948, -0.03796, 0.316, -0.8316, -0.03325, -0.5544, 0.948, -0.03796, 0.316, -0.5998, -0.02397, 0.7998, -0.8316, -0.03325, -0.5544, 0.8316, -0.03322, -0.5544, -0.8316, -0.03325, -0.5544, 0.8319, 0.01665, -0.5547, 0.8319, 0.01665, -0.5547, -0.8316, -0.03325, -0.5544, -0.8302, 0.06638, -0.5535, 0.8319, 0.01665, -0.5547, 0.948, -0.03796, 0.316, 0.8316, -0.03322, -0.5544, 0.8319, 0.01665, -0.5547, 0.5993, 0.04792, 0.7991, 0.948, -0.03796, 0.316, 0.8319, 0.01665, -0.5547, -0.8302, 0.06638, -0.5535, 0.5993, 0.04792, 0.7991, 0.5993, 0.04792, 0.7991, -0.8302, 0.06638, -0.5535, -0.9485, 0.01905, 0.3162, -0.8302, 0.06638, -0.5535, -0.8316, -0.03325, -0.5544, -0.9485, 0.01905, 0.3162, -0.9485, 0.01905, 0.3162, -0.5998, -0.02397, 0.7998, 0.5993, 0.04792, 0.7991, -0.5998, -0.02397, 0.7998, 0.948, -0.03796, 0.316, 0.5993, 0.04792, 0.7991, -0.8316, -0.03325, -0.5544, -0.5998, -0.02397, 0.7998, -0.9485, 0.01905, 0.3162, -0.8316, 0.03323, -0.5544, -0.8316, 0.03324, 0.5544, 0.8316, 0.03333, 0.5544, -0.8316, 0.03323, -0.5544, 0.8316, 0.03333, 0.5544, 0.8316, 0.03328, -0.5544, -0.8319, -0.01661, 0.5546, 0.8316, 0.03333, 0.5544, -0.8316, 0.03324, 0.5544, -0.8319, -0.01661, 0.5546, 0.8302, -0.06639, 0.5535, 0.8316, 0.03333, 0.5544, -0.8316, 0.03324, 0.5544, -0.8316, 0.03323, -0.5544, -0.8319, -0.01661, 0.5546, -0.8302, -0.06637, -0.5535, -0.8316, 0.03323, -0.5544, 0.832, -0.01668, -0.5546, 0.832, -0.01668, -0.5546, -0.8316, 0.03323, -0.5544, 0.8316, 0.03328, -0.5544, -0.8302, -0.06637, -0.5535, 0.8302, -0.06639, 0.5535, -0.8319, -0.01661, 0.5546, -0.8302, -0.06637, -0.5535, 0.832, -0.01668, -0.5546, 0.8302, -0.06639, 0.5535, -0.8316, 0.03323, -0.5544, -0.8302, -0.06637, -0.5535, -0.8319, -0.01661, 0.5546, 0.832, -0.01668, -0.5546, 0.8316, 0.03333, 0.5544, 0.8302, -0.06639, 0.5535, 0.832, -0.01668, -0.5546, 0.8316, 0.03328, -0.5544, 0.8316, 0.03333, 0.5544, -0.8316, -0.03317, 0.5544, -0.8319, 0.0167, 0.5546, -0.8316, -0.0333, -0.5543, -0.8316, -0.0333, -0.5543, -0.8319, 0.0167, 0.5546, -0.8302, 0.06639, -0.5535, -0.8319, 0.0167, 0.5546, 0.8302, 0.06646, 0.5534, -0.8302, 0.06639, -0.5535, -0.8302, 0.06639, -0.5535, 0.8302, 0.06646, 0.5534, 0.8319, 0.01661, -0.5546, -0.8319, 0.0167, 0.5546, 0.8316, -0.03325, 0.5544, 0.8302, 0.06646, 0.5534, -0.8319, 0.0167, 0.5546, -0.8316, -0.03317, 0.5544, 0.8316, -0.03325, 0.5544, 0.8316, -0.03325, 0.5544, 0.8319, 0.01661, -0.5546, 0.8302, 0.06646, 0.5534, 0.8316, -0.03325, 0.5544, 0.8316, -0.03323, -0.5544, 0.8319, 0.01661, -0.5546, -0.8316, -0.03317, 0.5544, -0.8316, -0.0333, -0.5543, 0.8316, -0.03325, 0.5544, -0.8316, -0.0333, -0.5543, 0.8316, -0.03323, -0.5544, 0.8316, -0.03325, 0.5544, 0.8316, -0.03323, -0.5544, -0.8316, -0.0333, -0.5543, 0.8319, 0.01661, -0.5546, 0.8319, 0.01661, -0.5546, -0.8316, -0.0333, -0.5543, -0.8302, 0.06639, -0.5535, 0.5535, -0.06639, -0.8302, -0.5546, -0.01657, -0.832, 0.5544, 0.03334, -0.8316, 0.5544, 0.03334, -0.8316, -0.5546, -0.01657, -0.832, -0.5544, 0.03326, -0.8316, 0.5544, 0.03334, -0.8316, 0.7997, -0.024, 0.5999, 0.5535, -0.06639, -0.8302, 0.5544, 0.03334, -0.8316, 0.3162, 0.019, 0.9485, 0.7997, -0.024, 0.5999, 0.5544, 0.03334, -0.8316, -0.5544, 0.03326, -0.8316, -0.7991, 0.04797, 0.5993, 0.5544, 0.03334, -0.8316, -0.7991, 0.04797, 0.5993, 0.3162, 0.019, 0.9485, 0.5535, -0.06639, -0.8302, -0.316, -0.03785, 0.948, -0.5546, -0.01657, -0.832, 0.5535, -0.06639, -0.8302, 0.7997, -0.024, 0.5999, -0.316, -0.03785, 0.948, -0.5544, 0.03326, -0.8316, -0.5546, -0.01657, -0.832, -0.7991, 0.04797, 0.5993, -0.7991, 0.04797, 0.5993, -0.5546, -0.01657, -0.832, -0.316, -0.03785, 0.948, 0.3162, 0.019, 0.9485, -0.316, -0.03785, 0.948, 0.7997, -0.024, 0.5999, 0.3162, 0.019, 0.9485, -0.7991, 0.04797, 0.5993, -0.316, -0.03785, 0.948, -0.5544, -0.03334, 0.8316, -0.5544, 0.03323, 0.8316, -0.5543, 0.03326, -0.8316, -0.5544, -0.03334, 0.8316, -0.5543, 0.03326, -0.8316, -0.5544, -0.03317, -0.8316, -0.5544, -0.03334, 0.8316, 0.316, 0.03793, 0.948, -0.5544, 0.03323, 0.8316, -0.5544, -0.03334, 0.8316, 0.7998, -0.02402, 0.5998, 0.316, 0.03793, 0.948, -0.5544, 0.03323, 0.8316, 0.316, 0.03793, 0.948, -0.5543, 0.03326, -0.8316, -0.5543, 0.03326, -0.8316, 0.316, 0.03793, 0.948, 0.7997, 0.02401, -0.5999, -0.5544, -0.03334, 0.8316, 0.316, -0.03788, -0.948, 0.7998, -0.02402, 0.5998, -0.5544, -0.03334, 0.8316, -0.5544, -0.03317, -0.8316, 0.316, -0.03788, -0.948, 0.7998, -0.02402, 0.5998, 0.7997, 0.02401, -0.5999, 0.316, 0.03793, 0.948, 0.7998, -0.02402, 0.5998, 0.316, -0.03788, -0.948, 0.7997, 0.02401, -0.5999, -0.5544, -0.03317, -0.8316, -0.5543, 0.03326, -0.8316, 0.316, -0.03788, -0.948, 0.316, -0.03788, -0.948, -0.5543, 0.03326, -0.8316, 0.7997, 0.02401, -0.5999, 0.9485, -0.01898, 0.3162, 0.948, 0.03789, -0.316, 0.5998, 0.02396, 0.7998, 0.9485, -0.01898, 0.3162, 0.5993, -0.04797, -0.7991, 0.948, 0.03789, -0.316, 0.5998, 0.02396, 0.7998, -0.8316, -0.0333, 0.5544, 0.9485, -0.01898, 0.3162, 0.5998, 0.02396, 0.7998, -0.8302, 0.06638, 0.5535, -0.8316, -0.0333, 0.5544, 0.5998, 0.02396, 0.7998, 0.948, 0.03789, -0.316, -0.8302, 0.06638, 0.5535, -0.8302, 0.06638, 0.5535, 0.948, 0.03789, -0.316, -0.8319, 0.01664, -0.5546, 0.9485, -0.01898, 0.3162, -0.8316, -0.0333, 0.5544, 0.5993, -0.04797, -0.7991, -0.8316, -0.0333, 0.5544, -0.8316, -0.03329, -0.5544, 0.5993, -0.04797, -0.7991, 0.948, 0.03789, -0.316, 0.5993, -0.04797, -0.7991, -0.8319, 0.01664, -0.5546, -0.8319, 0.01664, -0.5546, 0.5993, -0.04797, -0.7991, -0.8316, -0.03329, -0.5544, -0.8316, -0.03329, -0.5544, -0.8316, -0.0333, 0.5544, -0.8319, 0.01664, -0.5546, -0.8319, 0.01664, -0.5546, -0.8316, -0.0333, 0.5544, -0.8302, 0.06638, 0.5535, -0.5821, 0.7761, 0.2425, -0.9307, -0.3102, -0.1939, -0.9307, 0.3103, 0.1939, -0.9307, 0.3103, 0.1939, -0.9307, -0.3102, -0.1939, -0.5821, -0.7761, -0.2425, 0.8301, 0.5533, 0.0691, -0.5821, 0.7761, 0.2425, 0.8086, 0.539, 0.2359, 0.8086, 0.539, 0.2359, -0.5821, 0.7761, 0.2425, -0.9307, 0.3103, 0.1939, -0.5821, -0.7761, -0.2425, 0.8301, -0.5533, -0.06917, -0.9307, 0.3103, 0.1939, 0.8301, -0.5533, -0.06917, 0.8086, 0.539, 0.2359, -0.9307, 0.3103, 0.1939, 0.8301, -0.5533, -0.06917, 0.8086, -0.539, -0.2359, 0.8086, 0.539, 0.2359, 0.8301, -0.5533, -0.06917, -0.5821, -0.7761, -0.2425, 0.8086, -0.539, -0.2359, 0.8086, -0.539, -0.2359, -0.9307, -0.3102, -0.1939, 0.8301, 0.5533, 0.0691, 0.8301, 0.5533, 0.0691, -0.9307, -0.3102, -0.1939, -0.5821, 0.7761, 0.2425, 0.8086, -0.539, -0.2359, -0.5821, -0.7761, -0.2425, -0.9307, -0.3102, -0.1939, 0.8086, 0.539, 0.2359, 0.8086, -0.539, -0.2359, 0.8301, 0.5533, 0.0691, -0.8281, -0.4048, 0.3878, 0.5942, -0.5807, 0.5565, -0.7842, -0.3834, 0.4878, 0.5942, -0.5807, 0.5565, 0.9299, -0.2272, 0.2892, -0.7842, -0.3834, 0.4878, 0.5943, 0.5807, -0.5564, 0.9299, -0.2272, 0.2892, 0.9299, 0.2273, -0.2893, 0.9299, -0.2272, 0.2892, 0.5942, -0.5807, 0.5565, 0.9299, 0.2273, -0.2893, 0.9299, -0.2272, 0.2892, 0.5943, 0.5807, -0.5564, -0.7842, -0.3834, 0.4878, -0.8281, -0.4048, 0.3878, -0.7842, -0.3834, 0.4878, -0.7842, 0.3833, -0.4879, 0.5942, -0.5807, 0.5565, -0.8281, -0.4048, 0.3878, -0.7842, 0.3833, -0.4879, 0.9299, 0.2273, -0.2893, 0.5942, -0.5807, 0.5565, -0.7842, 0.3833, -0.4879, 0.5943, 0.5807, -0.5564, 0.9299, 0.2273, -0.2893, -0.7842, 0.3833, -0.4879, -0.7842, -0.3834, 0.4878, 0.5943, 0.5807, -0.5564, -0.8281, 0.4048, -0.3878, -0.7842, -0.3834, 0.4878, -0.8281, 0.4048, -0.3878, -0.7842, 0.3833, -0.4879, -0.8281, 0.4048, -0.3878, 0.5943, 0.5807, -0.5564, -0.7842, 0.3833, -0.4879, -0.8227, 0.4021, -0.4018, -0.862, 0.4212, -0.282, 0.6115, 0.5977, -0.5185, -0.8227, 0.4021, -0.4018, 0.6115, 0.5977, -0.5185, 0.9344, 0.2283, -0.2734, -0.9418, -0.2301, 0.2452, 0.8138, -0.3977, 0.4238, -0.862, 0.4212, -0.282, 0.8138, -0.3977, 0.4238, 0.6115, 0.5977, -0.5185, -0.862, 0.4212, -0.282, 0.6115, 0.5977, -0.5185, 0.8138, -0.3977, 0.4238, 0.9344, 0.2283, -0.2734, 0.8138, -0.3977, 0.4238, 0.8475, -0.4142, 0.332, 0.9344, 0.2283, -0.2734, 0.8138, -0.3977, 0.4238, -0.6238, -0.6099, 0.4888, 0.8475, -0.4142, 0.332, 0.8138, -0.3977, 0.4238, -0.9418, -0.2301, 0.2452, -0.6238, -0.6099, 0.4888, 0.8475, -0.4142, 0.332, -0.6238, -0.6099, 0.4888, 0.9344, 0.2283, -0.2734, -0.862, 0.4212, -0.282, -0.8227, 0.4021, -0.4018, -0.9418, -0.2301, 0.2452, -0.6238, -0.6099, 0.4888, -0.8227, 0.4021, -0.4018, 0.9344, 0.2283, -0.2734, -0.8227, 0.4021, -0.4018, -0.6238, -0.6099, 0.4888, -0.9418, -0.2301, 0.2452, 0.8005, 0.5362, 0.2678, -0.8287, -0.5552, -0.07009, 0.5802, -0.7773, -0.2431, 0.8005, 0.5362, 0.2678, -0.9365, 0.3137, 0.1567, -0.8287, -0.5552, -0.07009, -0.8005, -0.5362, -0.2678, 0.5802, -0.7773, -0.2431, -0.8287, -0.5552, -0.07009, -0.8005, -0.5362, -0.2678, 0.9365, -0.3137, -0.1567, 0.5802, -0.7773, -0.2431, 0.9365, -0.3137, -0.1567, 0.8005, 0.5362, 0.2678, 0.5802, -0.7773, -0.2431, 0.9365, -0.3137, -0.1567, 0.8288, 0.5552, 0.07012, 0.8005, 0.5362, 0.2678, 0.9365, -0.3137, -0.1567, -0.8005, -0.5362, -0.2678, 0.8288, 0.5552, 0.07012, 0.8288, 0.5552, 0.07012, -0.8005, -0.5362, -0.2678, -0.5802, 0.7774, 0.2431, -0.9365, 0.3137, 0.1567, 0.8005, 0.5362, 0.2678, -0.5802, 0.7774, 0.2431, -0.5802, 0.7774, 0.2431, 0.8005, 0.5362, 0.2678, 0.8288, 0.5552, 0.07012, -0.8287, -0.5552, -0.07009, -0.9365, 0.3137, 0.1567, -0.8005, -0.5362, -0.2678, -0.8005, -0.5362, -0.2678, -0.9365, 0.3137, 0.1567, -0.5802, 0.7774, 0.2431, 0.7101, 0.7037, 0.02387, -0.8956, -0.4438, 0.03016, 0.896, -0.4439, 0.007541, 0.7101, 0.7037, 0.02387, -0.9706, 0.2405, 0.008204, -0.8956, -0.4438, 0.03016, -0.8956, -0.4438, 0.03016, -0.9706, 0.2405, 0.008204, -0.896, -0.4439, -0.015, -0.896, -0.4439, -0.015, -0.9706, 0.2405, 0.008204, -0.7071, 0.7071, -0.01191, -0.9706, 0.2405, 0.008204, 0.7101, 0.7037, 0.02387, -0.7071, 0.7071, -0.01191, -0.8956, -0.4438, 0.03016, -0.896, -0.4439, -0.015, 0.896, -0.4439, 0.007541, -0.896, -0.4439, -0.015, 0.8959, -0.4439, -0.0151, 0.896, -0.4439, 0.007541, 0.9705, 0.2404, -0.01638, 0.7101, 0.7037, 0.02387, 0.896, -0.4439, 0.007541, 0.896, -0.4439, 0.007541, 0.8959, -0.4439, -0.0151, 0.9705, 0.2404, -0.01638, 0.8959, -0.4439, -0.0151, -0.896, -0.4439, -0.015, 0.9705, 0.2404, -0.01638, 0.9705, 0.2404, -0.01638, -0.896, -0.4439, -0.015, -0.7071, 0.7071, -0.01191, 0.7101, 0.7037, 0.02387, 0.9705, 0.2404, -0.01638, -0.7071, 0.7071, -0.01191, -0.896, -0.4438, -0.01508, 0.7101, -0.7037, 0.02387, -0.8959, -0.4439, 0.01514, -0.896, -0.4438, -0.01508, 0.9706, -0.2405, -0.008166, 0.7101, -0.7037, 0.02387, 0.9706, -0.2405, -0.008166, -0.896, -0.4438, -0.01508, 0.8956, 0.4438, -0.03018, 0.8956, 0.4438, -0.03018, -0.896, -0.4438, -0.01508, -0.7102, 0.7039, -0.01192, 0.8956, 0.4438, -0.03018, 0.896, 0.444, 0.007464, 0.9706, -0.2405, -0.008166, 0.896, 0.444, 0.007464, 0.7101, -0.7037, 0.02387, 0.9706, -0.2405, -0.008166, -0.7102, 0.7039, -0.01192, -0.896, -0.4438, -0.01508, -0.9705, 0.2404, 0.01625, -0.9705, 0.2404, 0.01625, -0.896, -0.4438, -0.01508, -0.8959, -0.4439, 0.01514, 0.8956, 0.4438, -0.03018, -0.7102, 0.7039, -0.01192, 0.896, 0.444, 0.007464, 0.896, 0.444, 0.007464, -0.7102, 0.7039, -0.01192, -0.9705, 0.2404, 0.01625, -0.9705, 0.2404, 0.01625, 0.7101, -0.7037, 0.02387, 0.896, 0.444, 0.007464, -0.9705, 0.2404, 0.01625, -0.8959, -0.4439, 0.01514, 0.7101, -0.7037, 0.02387, 0.02707, -0.5494, 0.8351, -0.03085, 0.3123, 0.9495, -0.0271, -0.5494, 0.8351, 0.02707, -0.5494, 0.8351, 0.01964, 0.796, 0.605, -0.03085, 0.3123, 0.9495, -0.0271, -0.5494, 0.8351, -0.03924, -0.7955, -0.6047, 0.02707, -0.5494, 0.8351, -0.03924, -0.7955, -0.6047, 0.01541, -0.3125, -0.9498, 0.02707, -0.5494, 0.8351, 0.02707, -0.5494, 0.8351, 0.05416, 0.5487, -0.8342, 0.01964, 0.796, 0.605, 0.01541, -0.3125, -0.9498, 0.05416, 0.5487, -0.8342, 0.02707, -0.5494, 0.8351, -0.0271, -0.5494, 0.8351, -0.03085, 0.3123, 0.9495, -0.03924, -0.7955, -0.6047, -0.03924, -0.7955, -0.6047, -0.03085, 0.3123, 0.9495, -0.01358, 0.5495, -0.8354, -0.03085, 0.3123, 0.9495, 0.01964, 0.796, 0.605, -0.01358, 0.5495, -0.8354, -0.01358, 0.5495, -0.8354, 0.01964, 0.796, 0.605, 0.05416, 0.5487, -0.8342, -0.03924, -0.7955, -0.6047, -0.01358, 0.5495, -0.8354, 0.01541, -0.3125, -0.9498, 0.01541, -0.3125, -0.9498, -0.01358, 0.5495, -0.8354, 0.05416, 0.5487, -0.8342])] * 3)])
arm_coal_silo_supports_bb01_qc_skeleton = bpy.data.armatures.new('coal_silo_supports_bb01.qc_skeleton')  # bones are not reproduced

# ---- objects
ob_coal_silo_supports_bb01_qc_skeleton = bpy.data.objects.new('coal_silo_supports_bb01.qc_skeleton', arm_coal_silo_supports_bb01_qc_skeleton)
ob_coal_silo_supports_bb01_ref = bpy.data.objects.new('coal_silo_supports_bb01_ref', me_coal_silo_supports_bb01_ref)
ob_coal_silo_supports_bb01_physics = bpy.data.objects.new('coal_silo_supports_bb01_physics', me_coal_silo_supports_bb01_physics)

# ---- transforms, parenting, visibility, modifiers, constraints
ob_coal_silo_supports_bb01_qc_skeleton.location = (0.0, 0.0, 0.0)
ob_coal_silo_supports_bb01_qc_skeleton.show_in_front = True
ob_coal_silo_supports_bb01_qc_skeleton.lineart.crease_threshold = 0.0
ob_coal_silo_supports_bb01_ref.parent = ob_coal_silo_supports_bb01_qc_skeleton
ob_coal_silo_supports_bb01_ref.location = (0.0, 0.0, 0.0)
ob_coal_silo_supports_bb01_ref.lineart.crease_threshold = 0.0
_vg = ob_coal_silo_supports_bb01_ref.vertex_groups.new(name='static_prop')
_vg.add([0, 1, 2, 3, 4, 5, 6, 7, 8, 9, 10, 11, 12, 13, 14, 15, 16, 17, 18, 19, 20, 21, 22, 23, 24, 25, 26, 27, 28, 29, 30, 31, 32, 33, 34, 35, 36, 37, 38, 39, 40, 41, 42, 43, 44, 45, 46, 47, 48, 49, 50, 51, 52, 53, 54, 55, 56, 57, 58, 59, 60, 61, 62, 63, 64, 65, 66, 67, 68, 69, 70, 71, 72, 73, 74, 75, 76, 77, 78, 79, 80, 81, 82, 83, 84, 85, 86, 87, 88, 89, 90, 91, 92, 93, 94, 95, 96, 97, 98, 99, 100, 101, 102, 103, 104, 105, 106, 107, 108, 109, 110, 111, 112, 113, 114, 115, 116, 117, 118, 119, 120, 121, 122, 123, 124, 125, 126, 127, 128, 129, 130, 131, 132, 133, 134, 135, 136, 137, 138, 139, 140, 141, 142, 143, 144, 145, 146, 147, 148, 149, 150, 151, 152, 153, 154, 155, 156, 157, 158, 159, 160, 161, 162, 163, 164, 165, 166, 167, 168, 169, 170, 171, 172, 173, 174, 175, 176, 177, 178, 179, 180, 181, 182, 183, 184, 185, 186, 187, 188, 189, 190, 191, 192, 193, 194, 195, 196, 197, 198, 199, 200, 201, 202, 203, 204, 205, 206], 1.0, 'REPLACE')
_m = ob_coal_silo_supports_bb01_ref.modifiers.new('Armature', 'ARMATURE')
_m.object = ob_coal_silo_supports_bb01_qc_skeleton
ob_coal_silo_supports_bb01_physics.parent = ob_coal_silo_supports_bb01_qc_skeleton
ob_coal_silo_supports_bb01_physics.location = (0.0, 0.0, 0.0)
ob_coal_silo_supports_bb01_physics.display_type = 'SOLID'
ob_coal_silo_supports_bb01_physics.show_wire = True
ob_coal_silo_supports_bb01_physics.lineart.crease_threshold = 0.0
_vg = ob_coal_silo_supports_bb01_physics.vertex_groups.new(name='static_prop')
_vg.add([0, 1, 2, 3, 4, 5, 6, 7, 8, 9, 10, 11, 12, 13, 14, 15, 16, 17, 18, 19, 20, 21, 22, 23, 24, 25, 26, 27, 28, 29, 30, 31, 32, 33, 34, 35, 36, 37, 38, 39, 40, 41, 42, 43, 44, 45, 46, 47, 48, 49, 50, 51, 52, 53, 54, 55, 56, 57, 58, 59, 60, 61, 62, 63, 64, 65, 66, 67, 68, 69, 70, 71, 72, 73, 74, 75, 76, 77, 78, 79, 80, 81, 82, 83, 84, 85, 86, 87, 88, 89, 90, 91, 92, 93, 94, 95, 96, 97, 98, 99, 100, 101, 102, 103, 104, 105, 106, 107, 108, 109, 110, 111, 112, 113, 114, 115, 116, 117, 118, 119, 120, 121, 122, 123, 124, 125, 126, 127, 128, 129, 130, 131, 132, 133, 134, 135, 136, 137, 138, 139, 140, 141, 142, 143, 144, 145, 146, 147, 148, 149, 150, 151, 152, 153, 154, 155, 156, 157, 158, 159, 160, 161, 162, 163, 164, 165, 166, 167, 168, 169, 170, 171, 172, 173, 174, 175], 1.0, 'REPLACE')
_m = ob_coal_silo_supports_bb01_physics.modifiers.new('Armature', 'ARMATURE')
_m.object = ob_coal_silo_supports_bb01_qc_skeleton

# ---- collection membership
scene.collection.objects.link(ob_coal_silo_supports_bb01_qc_skeleton)
scene.collection.objects.link(ob_coal_silo_supports_bb01_ref)
scene.collection.objects.link(ob_coal_silo_supports_bb01_physics)
col_coal_silo_supports_bb01.objects.link(ob_coal_silo_supports_bb01_qc_skeleton)
col_coal_silo_supports_bb01.objects.link(ob_coal_silo_supports_bb01_ref)
col_coal_silo_supports_bb01.objects.link(ob_coal_silo_supports_bb01_physics)

# ---- scene / render settings (as saved in the file)
scene.frame_start = 1; scene.frame_end = 250; scene.frame_set(0)
scene.render.engine = 'BLENDER_EEVEE_NEXT'
scene.cycles.use_denoising = False
scene.cycles.samples = 128
scene.cycles.sampling_pattern = 'TABULATED_SOBOL'
scene.cycles.use_adaptive_sampling = False
scene.cycles.use_light_tree = False
scene.view_settings.view_transform = 'Filmic'
bpy.context.view_layer.update()

# ---- added for rendering (the .blend has no active camera and no usable light): camera, sun + grey world if the file has none
cam_auto = bpy.data.cameras.new('AutoCamera')
cam_auto.lens = 50.0
cam_auto.sensor_width = 36.0
cam_auto.clip_end = 10423.5
ob_auto_camera = bpy.data.objects.new('AutoCamera', cam_auto)
scene.collection.objects.link(ob_auto_camera)
ob_auto_camera.location = (346.16, -540.72, 583.219)
ob_auto_camera.rotation_euler = (1.09748, -7.21219e-08, 0.694738)
scene.camera = ob_auto_camera
light_auto_sun = bpy.data.lights.new('AutoSun', 'SUN')
light_auto_sun.energy = 3.0
light_auto_sun.angle = 0.0523599
ob_auto_sun = bpy.data.objects.new('AutoSun', light_auto_sun)
scene.collection.objects.link(ob_auto_sun)
ob_auto_sun.rotation_euler = (0.872665, 0.174533, 0.523599)
if scene.world is None:
    world_auto = bpy.data.worlds.new('AutoWorld')
    world_auto.color = (0.3, 0.3, 0.3)
    scene.world = world_auto
bpy.context.view_layer.update()
